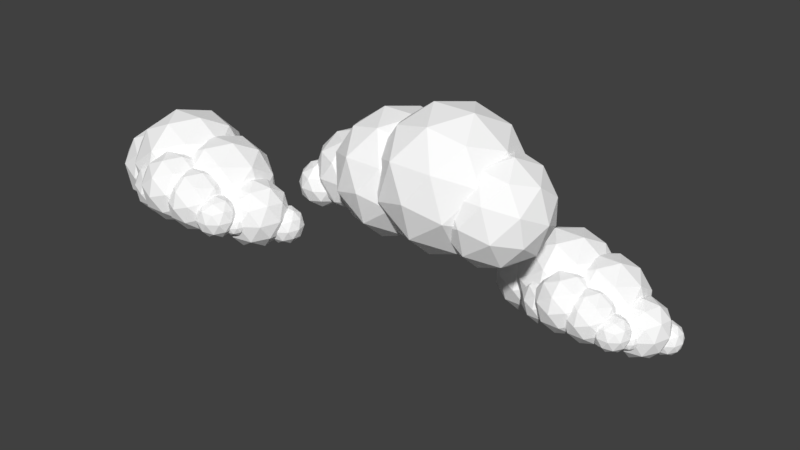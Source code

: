# Source: Cloud6.blend  (saved by Blender 2.78.0; exported with 4.5.12 LTS)
import bpy
from mathutils import Matrix  # noqa: F401  (used for matrix-valued properties, if any)

bpy.ops.wm.read_factory_settings(use_empty=True)
scene = bpy.context.scene
scene.name = 'Scene'

# ---- collections
col_collection_1 = bpy.data.collections.new('Collection 1'); scene.collection.children.link(col_collection_1)

# ---- materials (node trees are filled in below, after node groups)
mat_material = bpy.data.materials.new('Material')
mat_material.alpha_threshold = 0.0
mat_material.use_transparent_shadow = False
mat_material.diffuse_color = (1.0, 1.0, 1.0, 1.0)
mat_material.roughness = 0.5
mat_material_001 = bpy.data.materials.new('Material.001')
mat_material_001.alpha_threshold = 0.0
mat_material_001.use_transparent_shadow = False
mat_material_001.diffuse_color = (1.0, 1.0, 1.0, 1.0)
mat_material_001.roughness = 0.5

# ---- material node trees

# ---- world
world_world = bpy.data.worlds.new('World'); scene.world = world_world
world_world.color = (0.05088, 0.05088, 0.05088)
world_world.use_sun_shadow = False
world_world.sun_shadow_jitter_overblur = 0.0
world_world.cycles.sampling_method = 'MANUAL'

# ---- meshes
me_icosphere_022 = bpy.data.meshes.new('Icosphere.022')
me_icosphere_022.from_pydata([(2.628, 2.09, -1.584), (2.889, 1.816, -1.226), (3.049, 1.816, -1.721), (2.628, 1.816, -2.027), (2.207, 1.816, -1.721), (2.368, 1.816, -1.226), (3.049, 1.373, -1.447), (2.888, 1.373, -1.943), (2.368, 1.373, -1.943), (2.207, 1.373, -1.447), (2.628, 1.373, -1.141), (2.628, 1.099, -1.584), (2.876, 2.016, -1.665), (2.781, 2.016, -1.374), (3.029, 1.855, -1.454), (2.628, 1.855, -1.163), (2.475, 2.016, -1.374), (2.628, 2.016, -1.845), (2.876, 1.855, -1.925), (2.38, 2.016, -1.665), (2.38, 1.855, -1.925), (2.227, 1.855, -1.454), (2.781, 1.594, -1.113), (2.475, 1.594, -1.113), (3.123, 1.594, -1.584), (3.029, 1.594, -1.293), (2.781, 1.594, -2.055), (3.029, 1.594, -1.875), (2.227, 1.594, -1.875), (2.475, 1.594, -2.055), (2.227, 1.594, -1.293), (2.133, 1.594, -1.584), (2.876, 1.334, -1.243), (3.029, 1.334, -1.715), (2.628, 1.334, -2.006), (2.227, 1.334, -1.715), (2.38, 1.334, -1.243), (2.876, 1.173, -1.504), (2.628, 1.173, -1.324), (2.781, 1.173, -1.795), (2.475, 1.173, -1.795), (2.38, 1.173, -1.504), (1.784, 2.029, -1.612), (2.013, 1.789, -1.298), (2.154, 1.789, -1.732), (1.784, 1.789, -2.001), (1.415, 1.789, -1.732), (1.556, 1.789, -1.298), (2.154, 1.4, -1.492), (2.013, 1.4, -1.927), (1.556, 1.4, -1.927), (1.415, 1.4, -1.492), (1.784, 1.4, -1.224), (1.784, 1.16, -1.612), (2.001, 1.964, -1.683), (1.918, 1.964, -1.428), (2.136, 1.823, -1.498), (1.784, 1.823, -1.243), (1.65, 1.964, -1.428), (1.784, 1.964, -1.841), (2.001, 1.823, -1.911), (1.567, 1.964, -1.683), (1.567, 1.823, -1.911), (1.433, 1.823, -1.498), (1.918, 1.594, -1.199), (1.65, 1.594, -1.199), (2.219, 1.594, -1.612), (2.136, 1.594, -1.357), (1.918, 1.594, -2.026), (2.136, 1.594, -1.868), (1.433, 1.594, -1.868), (1.65, 1.594, -2.026), (1.433, 1.594, -1.357), (1.35, 1.594, -1.612), (2.001, 1.366, -1.313), (2.136, 1.366, -1.727), (1.784, 1.366, -1.982), (1.433, 1.366, -1.727), (1.567, 1.366, -1.313), (2.001, 1.225, -1.542), (1.784, 1.225, -1.384), (1.918, 1.225, -1.797), (1.65, 1.225, -1.797), (1.567, 1.225, -1.542), (2.163, 2.154, -1.503), (2.457, 1.845, -1.098), (2.639, 1.845, -1.658), (2.163, 1.845, -2.004), (1.686, 1.845, -1.658), (1.868, 1.845, -1.098), (2.639, 1.344, -1.348), (2.457, 1.344, -1.908), (1.868, 1.344, -1.908), (1.686, 1.344, -1.348), (2.163, 1.344, -1.002), (2.163, 1.034, -1.503), (2.443, 2.071, -1.594), (2.336, 2.071, -1.265), (2.616, 1.889, -1.356), (2.163, 1.889, -1.026), (1.99, 2.071, -1.265), (2.163, 2.071, -1.797), (2.443, 1.889, -1.888), (1.883, 2.071, -1.594), (1.883, 1.889, -1.888), (1.71, 1.889, -1.356), (2.336, 1.594, -0.9702), (1.99, 1.594, -0.9702), (2.723, 1.594, -1.503), (2.616, 1.594, -1.174), (2.336, 1.594, -2.035), (2.616, 1.594, -1.832), (1.71, 1.594, -1.832), (1.99, 1.594, -2.035), (1.71, 1.594, -1.174), (1.603, 1.594, -1.503), (2.443, 1.3, -1.117), (2.616, 1.3, -1.65), (2.163, 1.3, -1.979), (1.71, 1.3, -1.65), (1.883, 1.3, -1.117), (2.443, 1.118, -1.412), (2.163, 1.118, -1.208), (2.336, 1.118, -1.741), (1.99, 1.118, -1.741), (1.883, 1.118, -1.412), (3.09, 1.541, -2.05), (3.265, 1.782, -1.866), (3.373, 1.449, -1.866), (3.09, 1.244, -1.866), (2.808, 1.449, -1.866), (2.916, 1.782, -1.866), (3.373, 1.633, -1.569), (3.265, 1.301, -1.569), (2.916, 1.301, -1.569), (2.808, 1.633, -1.569), (3.09, 1.838, -1.569), (3.09, 1.541, -1.385), (3.256, 1.487, -2.0), (3.193, 1.683, -2.0), (3.359, 1.629, -1.892), (3.09, 1.824, -1.892), (2.988, 1.683, -2.0), (3.09, 1.367, -2.0), (3.256, 1.313, -1.892), (2.924, 1.487, -2.0), (2.924, 1.313, -1.892), (2.821, 1.629, -1.892), (3.193, 1.857, -1.717), (2.988, 1.857, -1.717), (3.422, 1.541, -1.717), (3.359, 1.736, -1.717), (3.193, 1.225, -1.717), (3.359, 1.346, -1.717), (2.821, 1.346, -1.717), (2.988, 1.225, -1.717), (2.821, 1.736, -1.717), (2.758, 1.541, -1.717), (3.256, 1.77, -1.543), (3.359, 1.454, -1.543), (3.09, 1.259, -1.543), (2.821, 1.454, -1.543), (2.924, 1.77, -1.543), (3.256, 1.595, -1.435), (3.09, 1.716, -1.435), (3.193, 1.4, -1.435), (2.988, 1.4, -1.435), (2.924, 1.595, -1.435), (3.313, 1.704, -2.023), (3.411, 1.839, -1.92), (3.472, 1.652, -1.92), (3.313, 1.536, -1.92), (3.154, 1.652, -1.92), (3.214, 1.839, -1.92), (3.472, 1.756, -1.752), (3.411, 1.568, -1.752), (3.214, 1.568, -1.752), (3.154, 1.756, -1.752), (3.313, 1.871, -1.752), (3.313, 1.704, -1.649), (3.406, 1.673, -1.995), (3.371, 1.784, -1.995), (3.464, 1.753, -1.934), (3.313, 1.863, -1.934), (3.255, 1.784, -1.995), (3.313, 1.605, -1.995), (3.406, 1.575, -1.934), (3.219, 1.673, -1.995), (3.219, 1.575, -1.934), (3.161, 1.753, -1.934), (3.371, 1.882, -1.836), (3.255, 1.882, -1.836), (3.5, 1.704, -1.836), (3.464, 1.814, -1.836), (3.371, 1.526, -1.836), (3.464, 1.594, -1.836), (3.161, 1.594, -1.836), (3.255, 1.526, -1.836), (3.161, 1.814, -1.836), (3.126, 1.704, -1.836), (3.406, 1.833, -1.737), (3.464, 1.655, -1.737), (3.313, 1.545, -1.737), (3.161, 1.655, -1.737), (3.219, 1.833, -1.737), (3.406, 1.734, -1.677), (3.313, 1.802, -1.677), (3.371, 1.624, -1.677), (3.255, 1.624, -1.677), (3.219, 1.734, -1.677), (2.516, 3.058, -1.613), (2.942, 2.61, -1.027), (3.205, 2.61, -1.837), (2.516, 2.61, -2.338), (1.826, 2.61, -1.837), (2.09, 2.61, -1.027), (3.205, 1.885, -1.389), (2.942, 1.885, -2.199), (2.09, 1.885, -2.199), (1.826, 1.885, -1.389), (2.516, 1.885, -0.8882), (2.516, 1.437, -1.613), (2.921, 2.937, -1.745), (2.766, 2.937, -1.268), (3.171, 2.673, -1.4), (2.516, 2.673, -0.9236), (2.265, 2.937, -1.268), (2.516, 2.937, -2.039), (2.921, 2.673, -2.171), (2.111, 2.937, -1.745), (2.111, 2.673, -2.171), (1.86, 2.673, -1.4), (2.766, 2.247, -0.8423), (2.265, 2.247, -0.8423), (3.326, 2.247, -1.613), (3.171, 2.247, -1.137), (2.766, 2.247, -2.384), (3.171, 2.247, -2.089), (1.86, 2.247, -2.089), (2.265, 2.247, -2.384), (1.86, 2.247, -1.137), (1.705, 2.247, -1.613), (2.921, 1.821, -1.055), (3.171, 1.821, -1.826), (2.516, 1.821, -2.302), (1.86, 1.821, -1.826), (2.111, 1.821, -1.055), (2.921, 1.558, -1.481), (2.516, 1.558, -1.187), (2.766, 1.558, -1.958), (2.265, 1.558, -1.958), (2.111, 1.558, -1.481), (1.135, 2.958, -1.659), (1.509, 2.565, -1.145), (1.74, 2.565, -1.855), (1.135, 2.565, -2.295), (0.5304, 2.565, -1.855), (0.7613, 2.565, -1.145), (1.74, 1.929, -1.462), (1.509, 1.929, -2.173), (0.7613, 1.929, -2.173), (0.5304, 1.929, -1.462), (1.135, 1.929, -1.023), (1.135, 1.537, -1.659), (1.49, 2.852, -1.774), (1.355, 2.852, -1.357), (1.71, 2.621, -1.472), (1.135, 2.621, -1.054), (0.9153, 2.852, -1.357), (1.135, 2.852, -2.032), (1.49, 2.621, -2.148), (0.7796, 2.852, -1.774), (0.7796, 2.621, -2.148), (0.56, 2.621, -1.472), (1.355, 2.247, -0.9829), (0.9153, 2.247, -0.9829), (1.846, 2.247, -1.659), (1.71, 2.247, -1.241), (1.355, 2.247, -2.335), (1.71, 2.247, -2.077), (0.5599, 2.247, -2.077), (0.9153, 2.247, -2.335), (0.5599, 2.247, -1.241), (0.4242, 2.247, -1.659), (1.49, 1.874, -1.17), (1.71, 1.874, -1.846), (1.135, 1.874, -2.263), (0.56, 1.874, -1.846), (0.7796, 1.874, -1.17), (1.49, 1.643, -1.543), (1.135, 1.643, -1.285), (1.355, 1.643, -1.961), (0.9153, 1.643, -1.961), (0.7796, 1.643, -1.543), (1.754, 3.163, -1.48), (2.236, 2.657, -0.8166), (2.533, 2.657, -1.733), (1.754, 2.657, -2.299), (0.9747, 2.657, -1.733), (1.272, 2.657, -0.8166), (2.533, 1.838, -1.226), (2.236, 1.838, -2.142), (1.272, 1.838, -2.142), (0.9747, 1.838, -1.226), (1.754, 1.838, -0.6601), (1.754, 1.331, -1.48), (2.212, 3.027, -1.628), (2.037, 3.027, -1.09), (2.495, 2.729, -1.239), (1.754, 2.729, -0.7002), (1.471, 3.027, -1.09), (1.754, 3.027, -1.961), (2.212, 2.729, -2.11), (1.296, 3.027, -1.628), (1.296, 2.729, -2.11), (1.013, 2.729, -1.239), (2.037, 2.247, -0.6082), (1.471, 2.247, -0.6082), (2.67, 2.247, -1.48), (2.495, 2.247, -0.941), (2.037, 2.247, -2.351), (2.495, 2.247, -2.018), (1.013, 2.247, -2.018), (1.471, 2.247, -2.351), (1.013, 2.247, -0.941), (0.8379, 2.247, -1.48), (2.212, 1.766, -0.849), (2.495, 1.766, -1.72), (1.754, 1.766, -2.259), (1.013, 1.766, -1.72), (1.296, 1.766, -0.849), (2.212, 1.468, -1.331), (1.754, 1.468, -0.9979), (2.037, 1.468, -1.869), (1.471, 1.468, -1.869), (1.296, 1.468, -1.331), (3.272, 2.16, -2.374), (3.558, 2.554, -2.074), (3.734, 2.01, -2.074), (3.272, 1.674, -2.074), (2.809, 2.01, -2.074), (2.986, 2.554, -2.074), (3.734, 2.311, -1.588), (3.558, 1.767, -1.588), (2.986, 1.767, -1.588), (2.809, 2.311, -1.588), (3.272, 2.647, -1.588), (3.272, 2.16, -1.287), (3.544, 2.072, -2.293), (3.44, 2.392, -2.293), (3.712, 2.303, -2.117), (3.272, 2.623, -2.117), (3.104, 2.392, -2.293), (3.272, 1.875, -2.293), (3.544, 1.786, -2.117), (3.0, 2.072, -2.293), (3.0, 1.786, -2.117), (2.832, 2.303, -2.117), (3.44, 2.677, -1.831), (3.104, 2.677, -1.831), (3.815, 2.16, -1.831), (3.712, 2.48, -1.831), (3.44, 1.643, -1.831), (3.712, 1.841, -1.831), (2.832, 1.841, -1.831), (3.104, 1.643, -1.831), (2.832, 2.48, -1.831), (2.728, 2.16, -1.831), (3.544, 2.534, -1.545), (3.712, 2.018, -1.545), (3.272, 1.698, -1.545), (2.832, 2.018, -1.545), (3.0, 2.534, -1.545), (3.544, 2.249, -1.368), (3.272, 2.446, -1.368), (3.44, 1.929, -1.368), (3.104, 1.929, -1.368), (3.0, 2.249, -1.368), (3.636, 2.427, -2.331), (3.797, 2.648, -2.161), (3.897, 2.342, -2.161), (3.636, 2.152, -2.161), (3.375, 2.342, -2.161), (3.475, 2.648, -2.161), (3.897, 2.511, -1.887), (3.797, 2.205, -1.887), (3.475, 2.205, -1.887), (3.375, 2.511, -1.887), (3.636, 2.701, -1.887), (3.636, 2.427, -1.718), (3.789, 2.377, -2.285), (3.731, 2.557, -2.285), (3.884, 2.507, -2.186), (3.636, 2.687, -2.186), (3.541, 2.557, -2.285), (3.636, 2.265, -2.285), (3.789, 2.216, -2.186), (3.483, 2.377, -2.285), (3.483, 2.216, -2.186), (3.388, 2.507, -2.186), (3.731, 2.718, -2.024), (3.541, 2.718, -2.024), (3.942, 2.427, -2.024), (3.884, 2.607, -2.024), (3.731, 2.135, -2.024), (3.884, 2.246, -2.024), (3.388, 2.246, -2.024), (3.541, 2.135, -2.024), (3.388, 2.607, -2.024), (3.33, 2.427, -2.024), (3.789, 2.637, -1.863), (3.884, 2.346, -1.863), (3.636, 2.166, -1.863), (3.388, 2.346, -1.863), (3.483, 2.637, -1.863), (3.789, 2.476, -1.764), (3.636, 2.588, -1.764), (3.731, 2.296, -1.764), (3.541, 2.296, -1.764), (3.483, 2.476, -1.764), (-1.974, -2.108, 0.6809), (-1.713, -2.382, 1.039), (-1.552, -2.382, 0.544), (-1.974, -2.382, 0.2379), (-2.395, -2.382, 0.544), (-2.234, -2.382, 1.039), (-1.552, -2.825, 0.8178), (-1.713, -2.825, 0.3225), (-2.234, -2.825, 0.3225), (-2.395, -2.825, 0.8178), (-1.974, -2.825, 1.124), (-1.974, -3.099, 0.6809), (-1.726, -2.182, 0.6004), (-1.821, -2.182, 0.8916), (-1.573, -2.343, 0.8111), (-1.974, -2.343, 1.102), (-2.127, -2.182, 0.8916), (-1.974, -2.182, 0.4205), (-1.726, -2.343, 0.34), (-2.221, -2.182, 0.6004), (-2.221, -2.343, 0.34), (-2.374, -2.343, 0.8111), (-1.821, -2.603, 1.152), (-2.127, -2.603, 1.152), (-1.478, -2.603, 0.6809), (-1.573, -2.603, 0.972), (-1.821, -2.603, 0.2098), (-1.573, -2.603, 0.3897), (-2.374, -2.603, 0.3897), (-2.127, -2.603, 0.2098), (-2.374, -2.603, 0.972), (-2.469, -2.603, 0.6809), (-1.726, -2.864, 1.022), (-1.573, -2.864, 0.5507), (-1.974, -2.864, 0.2595), (-2.374, -2.864, 0.5507), (-2.221, -2.864, 1.022), (-1.726, -3.025, 0.7613), (-1.974, -3.025, 0.9413), (-1.821, -3.025, 0.4702), (-2.127, -3.025, 0.4702), (-2.221, -3.025, 0.7613), (-2.818, -2.169, 0.6528), (-2.589, -2.409, 0.9672), (-2.448, -2.409, 0.5328), (-2.818, -2.409, 0.2643), (-3.187, -2.409, 0.5328), (-3.046, -2.409, 0.9672), (-2.448, -2.798, 0.7729), (-2.589, -2.798, 0.3385), (-3.046, -2.798, 0.3385), (-3.187, -2.798, 0.7729), (-2.818, -2.798, 1.041), (-2.818, -3.038, 0.6528), (-2.6, -2.234, 0.5823), (-2.683, -2.234, 0.8376), (-2.466, -2.375, 0.767), (-2.818, -2.375, 1.022), (-2.952, -2.234, 0.8376), (-2.818, -2.234, 0.4245), (-2.6, -2.375, 0.3539), (-3.035, -2.234, 0.5823), (-3.035, -2.375, 0.3539), (-3.169, -2.375, 0.767), (-2.683, -2.603, 1.066), (-2.952, -2.603, 1.066), (-2.383, -2.603, 0.6528), (-2.466, -2.603, 0.9082), (-2.683, -2.603, 0.2397), (-2.466, -2.603, 0.3975), (-3.169, -2.603, 0.3975), (-2.952, -2.603, 0.2397), (-3.169, -2.603, 0.9082), (-3.252, -2.603, 0.6528), (-2.6, -2.832, 0.9518), (-2.466, -2.832, 0.5386), (-2.818, -2.832, 0.2833), (-3.169, -2.832, 0.5386), (-3.035, -2.832, 0.9518), (-2.6, -2.973, 0.7234), (-2.818, -2.973, 0.8812), (-2.683, -2.973, 0.4681), (-2.952, -2.973, 0.4681), (-3.035, -2.973, 0.7234), (-2.439, -2.044, 0.7624), (-2.145, -2.353, 1.168), (-1.963, -2.353, 0.6077), (-2.439, -2.353, 0.2616), (-2.916, -2.353, 0.6077), (-2.734, -2.353, 1.168), (-1.963, -2.854, 0.9172), (-2.145, -2.854, 0.3572), (-2.734, -2.854, 0.3572), (-2.916, -2.854, 0.9172), (-2.439, -2.854, 1.263), (-2.439, -3.163, 0.7624), (-2.159, -2.127, 0.6715), (-2.266, -2.127, 1.001), (-1.986, -2.309, 0.9096), (-2.439, -2.309, 1.239), (-2.612, -2.127, 1.001), (-2.439, -2.127, 0.468), (-2.159, -2.309, 0.3771), (-2.719, -2.127, 0.6715), (-2.719, -2.309, 0.3771), (-2.892, -2.309, 0.9096), (-2.266, -2.603, 1.295), (-2.612, -2.603, 1.295), (-1.879, -2.603, 0.7624), (-1.986, -2.603, 1.092), (-2.266, -2.603, 0.2298), (-1.986, -2.603, 0.4333), (-2.892, -2.603, 0.4333), (-2.612, -2.603, 0.2298), (-2.892, -2.603, 1.092), (-2.999, -2.603, 0.7624), (-2.159, -2.898, 1.148), (-1.986, -2.898, 0.6152), (-2.439, -2.898, 0.2861), (-2.892, -2.898, 0.6152), (-2.719, -2.898, 1.148), (-2.159, -3.08, 0.8534), (-2.439, -3.08, 1.057), (-2.266, -3.08, 0.5243), (-2.612, -3.08, 0.5243), (-2.719, -3.08, 0.8534), (-1.512, -2.657, 0.2155), (-1.337, -2.416, 0.3992), (-1.229, -2.748, 0.3992), (-1.512, -2.954, 0.3992), (-1.794, -2.748, 0.3992), (-1.686, -2.416, 0.3992), (-1.229, -2.565, 0.6963), (-1.337, -2.897, 0.6963), (-1.686, -2.897, 0.6963), (-1.794, -2.565, 0.6963), (-1.512, -2.359, 0.6963), (-1.512, -2.657, 0.88), (-1.345, -2.711, 0.2651), (-1.409, -2.515, 0.2651), (-1.243, -2.569, 0.3731), (-1.512, -2.374, 0.3731), (-1.614, -2.515, 0.2651), (-1.512, -2.831, 0.2651), (-1.345, -2.885, 0.3731), (-1.678, -2.711, 0.2651), (-1.678, -2.885, 0.3731), (-1.78, -2.569, 0.3731), (-1.409, -2.341, 0.5477), (-1.614, -2.341, 0.5477), (-1.179, -2.657, 0.5477), (-1.243, -2.461, 0.5477), (-1.409, -2.973, 0.5477), (-1.243, -2.852, 0.5477), (-1.78, -2.852, 0.5477), (-1.614, -2.973, 0.5477), (-1.78, -2.461, 0.5477), (-1.844, -2.657, 0.5477), (-1.345, -2.428, 0.7224), (-1.243, -2.744, 0.7224), (-1.512, -2.939, 0.7224), (-1.78, -2.744, 0.7224), (-1.678, -2.428, 0.7224), (-1.345, -2.603, 0.8304), (-1.512, -2.482, 0.8304), (-1.409, -2.798, 0.8304), (-1.614, -2.798, 0.8304), (-1.678, -2.603, 0.8304), (-1.289, -2.494, 0.2421), (-1.191, -2.358, 0.3456), (-1.13, -2.546, 0.3456), (-1.289, -2.661, 0.3456), (-1.448, -2.546, 0.3456), (-1.387, -2.358, 0.3456), (-1.13, -2.442, 0.5131), (-1.191, -2.629, 0.5131), (-1.387, -2.629, 0.5131), (-1.448, -2.442, 0.5131), (-1.289, -2.326, 0.5131), (-1.289, -2.494, 0.6166), (-1.195, -2.524, 0.2701), (-1.231, -2.414, 0.2701), (-1.137, -2.445, 0.3309), (-1.289, -2.335, 0.3309), (-1.347, -2.414, 0.2701), (-1.289, -2.592, 0.2701), (-1.195, -2.623, 0.3309), (-1.383, -2.524, 0.2701), (-1.383, -2.623, 0.3309), (-1.441, -2.445, 0.3309), (-1.231, -2.316, 0.4294), (-1.347, -2.316, 0.4294), (-1.102, -2.494, 0.4294), (-1.137, -2.384, 0.4294), (-1.231, -2.672, 0.4294), (-1.137, -2.604, 0.4294), (-1.441, -2.604, 0.4294), (-1.347, -2.672, 0.4294), (-1.441, -2.384, 0.4294), (-1.476, -2.494, 0.4294), (-1.195, -2.365, 0.5278), (-1.137, -2.543, 0.5278), (-1.289, -2.653, 0.5278), (-1.441, -2.543, 0.5278), (-1.383, -2.365, 0.5278), (-1.195, -2.464, 0.5887), (-1.289, -2.395, 0.5887), (-1.231, -2.574, 0.5887), (-1.347, -2.574, 0.5887), (-1.383, -2.464, 0.5887), (-2.086, -1.14, 0.6522), (-1.66, -1.588, 1.239), (-1.397, -1.588, 0.4282), (-2.086, -1.588, -0.0726), (-2.775, -1.588, 0.4282), (-2.512, -1.588, 1.239), (-1.397, -2.313, 0.8762), (-1.66, -2.313, 0.06583), (-2.512, -2.313, 0.06583), (-2.775, -2.313, 0.8762), (-2.086, -2.313, 1.377), (-2.086, -2.761, 0.6522), (-1.681, -1.261, 0.5206), (-1.836, -1.261, 0.9969), (-1.431, -1.524, 0.8652), (-2.086, -1.524, 1.342), (-2.337, -1.261, 0.9969), (-2.086, -1.261, 0.2262), (-1.681, -1.524, 0.09453), (-2.491, -1.261, 0.5206), (-2.491, -1.524, 0.09453), (-2.742, -1.524, 0.8652), (-1.836, -1.951, 1.423), (-2.337, -1.951, 1.423), (-1.276, -1.951, 0.6522), (-1.431, -1.951, 1.129), (-1.836, -1.951, -0.1185), (-1.431, -1.951, 0.1759), (-2.742, -1.951, 0.1759), (-2.337, -1.951, -0.1185), (-2.742, -1.951, 1.129), (-2.896, -1.951, 0.6522), (-1.681, -2.377, 1.21), (-1.431, -2.377, 0.4392), (-2.086, -2.377, -0.03712), (-2.742, -2.377, 0.4392), (-2.491, -2.377, 1.21), (-1.681, -2.64, 0.7839), (-2.086, -2.64, 1.078), (-1.836, -2.64, 0.3075), (-2.337, -2.64, 0.3075), (-2.491, -2.64, 0.7839), (-3.467, -1.24, 0.6064), (-3.093, -1.633, 1.121), (-2.862, -1.633, 0.4099), (-3.467, -1.633, -0.02935), (-4.071, -1.633, 0.4099), (-3.841, -1.633, 1.121), (-2.862, -2.268, 0.8028), (-3.093, -2.268, 0.09205), (-3.841, -2.268, 0.09205), (-4.071, -2.268, 0.8028), (-3.467, -2.268, 1.242), (-3.467, -2.661, 0.6064), (-3.112, -1.346, 0.4909), (-3.247, -1.346, 0.9086), (-2.892, -1.577, 0.7932), (-3.467, -1.577, 1.211), (-3.687, -1.346, 0.9086), (-3.467, -1.346, 0.2327), (-3.112, -1.577, 0.1172), (-3.822, -1.346, 0.4909), (-3.822, -1.577, 0.1172), (-4.042, -1.577, 0.7932), (-3.247, -1.951, 1.282), (-3.687, -1.951, 1.282), (-2.756, -1.951, 0.6064), (-2.892, -1.951, 1.024), (-3.247, -1.951, -0.0696), (-2.892, -1.951, 0.1886), (-4.042, -1.951, 0.1886), (-3.687, -1.951, -0.0696), (-4.042, -1.951, 1.024), (-4.178, -1.951, 0.6064), (-3.112, -2.324, 1.095), (-2.892, -2.324, 0.4195), (-3.467, -2.324, 0.001761), (-4.042, -2.324, 0.4195), (-3.822, -2.324, 1.095), (-3.112, -2.555, 0.7218), (-3.467, -2.555, 0.98), (-3.247, -2.555, 0.3041), (-3.687, -2.555, 0.3041), (-3.822, -2.555, 0.7218), (-2.848, -1.034, 0.7857), (-2.366, -1.541, 1.449), (-2.068, -1.541, 0.5324), (-2.848, -1.541, -0.03381), (-3.627, -1.541, 0.5324), (-3.329, -1.541, 1.449), (-2.068, -2.36, 1.039), (-2.366, -2.36, 0.1227), (-3.329, -2.36, 0.1227), (-3.627, -2.36, 1.039), (-2.848, -2.36, 1.605), (-2.848, -2.867, 0.7857), (-2.39, -1.171, 0.6368), (-2.565, -1.171, 1.175), (-2.107, -1.469, 1.026), (-2.848, -1.469, 1.565), (-3.131, -1.171, 1.175), (-2.848, -1.171, 0.304), (-2.39, -1.469, 0.1551), (-3.306, -1.171, 0.6368), (-3.306, -1.469, 0.1551), (-3.589, -1.469, 1.026), (-2.565, -1.951, 1.657), (-3.131, -1.951, 1.657), (-1.932, -1.951, 0.7857), (-2.107, -1.951, 1.324), (-2.565, -1.951, -0.08569), (-2.107, -1.951, 0.2471), (-3.589, -1.951, 0.2471), (-3.131, -1.951, -0.08569), (-3.589, -1.951, 1.324), (-3.764, -1.951, 0.7857), (-2.39, -2.432, 1.416), (-2.107, -2.432, 0.5448), (-2.848, -2.432, 0.006301), (-3.589, -2.432, 0.5448), (-3.306, -2.432, 1.416), (-2.39, -2.73, 0.9345), (-2.848, -2.73, 1.267), (-2.565, -2.73, 0.396), (-3.131, -2.73, 0.396), (-3.306, -2.73, 0.9345), (-1.33, -2.037, -0.1092), (-1.044, -1.644, 0.1913), (-0.8676, -2.188, 0.1913), (-1.33, -2.524, 0.1913), (-1.792, -2.188, 0.1913), (-1.616, -1.644, 0.1913), (-0.8676, -1.887, 0.6775), (-1.044, -2.431, 0.6775), (-1.616, -2.431, 0.6775), (-1.792, -1.887, 0.6775), (-1.33, -1.551, 0.6775), (-1.33, -2.037, 0.9779), (-1.058, -2.126, -0.02799), (-1.162, -1.806, -0.02799), (-0.8903, -1.895, 0.1486), (-1.33, -1.575, 0.1486), (-1.498, -1.806, -0.02799), (-1.33, -2.323, -0.02799), (-1.058, -2.411, 0.1486), (-1.602, -2.126, -0.02799), (-1.602, -2.411, 0.1486), (-1.77, -1.895, 0.1486), (-1.162, -1.52, 0.4344), (-1.498, -1.52, 0.4344), (-0.7865, -2.037, 0.4344), (-0.8903, -1.718, 0.4344), (-1.162, -2.554, 0.4344), (-0.8903, -2.357, 0.4344), (-1.77, -2.357, 0.4344), (-1.498, -2.554, 0.4344), (-1.77, -1.718, 0.4344), (-1.874, -2.037, 0.4344), (-1.058, -1.663, 0.7202), (-0.8903, -2.18, 0.7202), (-1.33, -2.5, 0.7202), (-1.77, -2.18, 0.7202), (-1.602, -1.663, 0.7202), (-1.058, -1.949, 0.8968), (-1.33, -1.752, 0.8968), (-1.162, -2.269, 0.8968), (-1.498, -2.269, 0.8968), (-1.602, -1.949, 0.8968), (-0.9659, -1.771, -0.06566), (-0.8048, -1.55, 0.1037), (-0.7052, -1.856, 0.1037), (-0.9659, -2.045, 0.1037), (-1.226, -1.856, 0.1037), (-1.127, -1.55, 0.1037), (-0.7052, -1.687, 0.3778), (-0.8048, -1.993, 0.3778), (-1.127, -1.993, 0.3778), (-1.226, -1.687, 0.3778), (-0.9659, -1.497, 0.3778), (-0.9659, -1.771, 0.5471), (-0.8127, -1.821, -0.01991), (-0.8712, -1.641, -0.01991), (-0.718, -1.691, 0.07965), (-0.9659, -1.511, 0.07965), (-1.061, -1.641, -0.01991), (-0.9659, -1.932, -0.01991), (-0.8127, -1.982, 0.07965), (-1.119, -1.821, -0.01991), (-1.119, -1.982, 0.07965), (-1.214, -1.691, 0.07965), (-0.8712, -1.48, 0.2407), (-1.061, -1.48, 0.2407), (-0.6595, -1.771, 0.2407), (-0.718, -1.591, 0.2407), (-0.8712, -2.063, 0.2407), (-0.718, -1.951, 0.2407), (-1.214, -1.951, 0.2407), (-1.061, -2.063, 0.2407), (-1.214, -1.591, 0.2407), (-1.272, -1.771, 0.2407), (-0.8127, -1.56, 0.4018), (-0.718, -1.852, 0.4018), (-0.9659, -2.032, 0.4018), (-1.214, -1.852, 0.4018), (-1.119, -1.56, 0.4018), (-0.8127, -1.722, 0.5014), (-0.9659, -1.61, 0.5014), (-0.8712, -1.902, 0.5014), (-1.061, -1.902, 0.5014), (-1.119, -1.722, 0.5014), (-0.4576, 0.4705, 0.6644), (-0.813, 0.8443, 1.154), (-1.033, 0.8443, 0.4776), (-0.4576, 0.8443, 0.0597), (0.1175, 0.8443, 0.4776), (-0.1021, 0.8443, 1.154), (-1.033, 1.449, 0.8513), (-0.813, 1.449, 0.1752), (-0.1021, 1.449, 0.1752), (0.1175, 1.449, 0.8513), (-0.4576, 1.449, 1.269), (-0.4576, 1.823, 0.6644), (-0.7957, 0.5715, 0.5546), (-0.6665, 0.5715, 0.952), (-1.005, 0.7912, 0.8422), (-0.4576, 0.7912, 1.24), (-0.2487, 0.5715, 0.952), (-0.4576, 0.5715, 0.309), (-0.7957, 0.7912, 0.1991), (-0.1195, 0.5715, 0.5546), (-0.1195, 0.7912, 0.1991), (0.08939, 0.7912, 0.8422), (-0.6665, 1.147, 1.307), (-0.2487, 1.147, 1.307), (-1.134, 1.147, 0.6644), (-1.005, 1.147, 1.062), (-0.6665, 1.147, 0.02141), (-1.005, 1.147, 0.267), (0.08939, 1.147, 0.267), (-0.2487, 1.147, 0.02141), (0.08939, 1.147, 1.062), (0.2185, 1.147, 0.6644), (-0.7957, 1.502, 1.13), (-1.005, 1.502, 0.4867), (-0.4576, 1.502, 0.0893), (0.08939, 1.502, 0.4867), (-0.1195, 1.502, 1.13), (-0.7957, 1.722, 0.7743), (-0.4576, 1.722, 1.02), (-0.6665, 1.722, 0.3769), (-0.2487, 1.722, 0.3769), (-0.1195, 1.722, 0.7743), (0.6944, 0.5536, 0.6262), (0.3827, 0.8814, 1.055), (0.19, 0.8814, 0.4623), (0.6944, 0.8814, 0.09578), (1.199, 0.8814, 0.4623), (1.006, 0.8814, 1.055), (0.19, 1.412, 0.7901), (0.3827, 1.412, 0.1971), (1.006, 1.412, 0.1971), (1.199, 1.412, 0.7901), (0.6944, 1.412, 1.157), (0.6944, 1.74, 0.6262), (0.3979, 0.6422, 0.5298), (0.5112, 0.6422, 0.8784), (0.2147, 0.8349, 0.782), (0.6944, 0.8349, 1.131), (0.8776, 0.6422, 0.8784), (0.6944, 0.6422, 0.3144), (0.3979, 0.8349, 0.2181), (0.9909, 0.6422, 0.5298), (0.9909, 0.8349, 0.2181), (1.174, 0.8349, 0.782), (0.5112, 1.147, 1.19), (0.8776, 1.147, 1.19), (0.1014, 1.147, 0.6262), (0.2147, 1.147, 0.9747), (0.5112, 1.147, 0.0622), (0.2147, 1.147, 0.2776), (1.174, 1.147, 0.2776), (0.8776, 1.147, 0.0622), (1.174, 1.147, 0.9747), (1.287, 1.147, 0.6262), (0.3979, 1.458, 1.034), (0.2147, 1.458, 0.4703), (0.6944, 1.458, 0.1217), (1.174, 1.458, 0.4703), (0.9909, 1.458, 1.034), (0.3979, 1.651, 0.7225), (0.6944, 1.651, 0.9379), (0.5112, 1.651, 0.374), (0.8776, 1.651, 0.374), (0.9909, 1.651, 0.7225), (0.1779, 0.3822, 0.7758), (-0.224, 0.8048, 1.329), (-0.4724, 0.8048, 0.5645), (0.1779, 0.8048, 0.09207), (0.8281, 0.8048, 0.5645), (0.5797, 0.8048, 1.329), (-0.4724, 1.488, 0.987), (-0.224, 1.488, 0.2226), (0.5797, 1.488, 0.2226), (0.8281, 1.488, 0.987), (0.1779, 1.488, 1.459), (0.1779, 1.911, 0.7758), (-0.2043, 0.4964, 0.6516), (-0.05835, 0.4964, 1.101), (-0.4405, 0.7448, 0.9767), (0.1779, 0.7448, 1.426), (0.4141, 0.4964, 1.101), (0.1779, 0.4964, 0.3739), (-0.2043, 0.7448, 0.2497), (0.5601, 0.4964, 0.6516), (0.5601, 0.7448, 0.2497), (0.7963, 0.7448, 0.9767), (-0.05835, 1.147, 1.503), (0.4141, 1.147, 1.503), (-0.5865, 1.147, 0.7758), (-0.4405, 1.147, 1.225), (-0.05835, 1.147, 0.04878), (-0.4405, 1.147, 0.3265), (0.7963, 1.147, 0.3265), (0.4141, 1.147, 0.04878), (0.7963, 1.147, 1.225), (0.9423, 1.147, 0.7758), (-0.2043, 1.548, 1.302), (-0.4405, 1.548, 0.5748), (0.1779, 1.548, 0.1255), (0.7963, 1.548, 0.5748), (0.5601, 1.548, 1.302), (-0.2043, 1.797, 0.8999), (0.1779, 1.797, 1.178), (-0.05835, 1.797, 0.4506), (0.4141, 1.797, 0.4506), (0.5601, 1.797, 0.8999), (-1.088, 1.219, 0.02919), (-1.327, 0.891, 0.2799), (-1.474, 1.344, 0.2799), (-1.088, 1.625, 0.2799), (-0.7027, 1.344, 0.2799), (-0.85, 0.891, 0.2799), (-1.474, 1.094, 0.6855), (-1.327, 1.547, 0.6855), (-0.85, 1.547, 0.6855), (-0.7027, 1.094, 0.6855), (-1.088, 0.8135, 0.6855), (-1.088, 1.219, 0.9362), (-1.315, 1.293, 0.09692), (-1.229, 1.026, 0.09692), (-1.455, 1.1, 0.2443), (-1.088, 0.8334, 0.2443), (-0.9483, 1.026, 0.09692), (-1.088, 1.458, 0.09692), (-1.315, 1.531, 0.2443), (-0.8617, 1.293, 0.09692), (-0.8617, 1.531, 0.2443), (-0.7215, 1.1, 0.2443), (-1.229, 0.7878, 0.4827), (-0.9483, 0.7878, 0.4827), (-1.542, 1.219, 0.4827), (-1.455, 0.9526, 0.4827), (-1.229, 1.65, 0.4827), (-1.455, 1.486, 0.4827), (-0.7215, 1.486, 0.4827), (-0.9483, 1.65, 0.4827), (-0.7215, 0.9526, 0.4827), (-0.6349, 1.219, 0.4827), (-1.315, 0.907, 0.7211), (-1.455, 1.338, 0.7211), (-1.088, 1.605, 0.7211), (-0.7215, 1.338, 0.7211), (-0.8617, 0.907, 0.7211), (-1.315, 1.145, 0.8685), (-1.088, 0.9807, 0.8685), (-1.229, 1.412, 0.8685), (-0.9483, 1.412, 0.8685), (-0.8617, 1.145, 0.8685), (-1.392, 0.9971, 0.06549), (-1.527, 0.8121, 0.2068), (-1.61, 1.068, 0.2068), (-1.392, 1.226, 0.2068), (-1.175, 1.068, 0.2068), (-1.258, 0.8121, 0.2068), (-1.61, 0.9264, 0.4354), (-1.527, 1.182, 0.4354), (-1.258, 1.182, 0.4354), (-1.175, 0.9264, 0.4354), (-1.392, 0.7684, 0.4354), (-1.392, 0.9971, 0.5767), (-1.52, 1.039, 0.1037), (-1.471, 0.8884, 0.1037), (-1.599, 0.9299, 0.1867), (-1.392, 0.7796, 0.1867), (-1.313, 0.8884, 0.1037), (-1.392, 1.131, 0.1037), (-1.52, 1.173, 0.1867), (-1.264, 1.039, 0.1037), (-1.264, 1.173, 0.1867), (-1.185, 0.9299, 0.1867), (-1.471, 0.754, 0.3211), (-1.313, 0.754, 0.3211), (-1.648, 0.9971, 0.3211), (-1.599, 0.8468, 0.3211), (-1.471, 1.24, 0.3211), (-1.599, 1.147, 0.3211), (-1.185, 1.147, 0.3211), (-1.313, 1.24, 0.3211), (-1.185, 0.8468, 0.3211), (-1.137, 0.9971, 0.3211), (-1.52, 0.8212, 0.4555), (-1.599, 1.064, 0.4555), (-1.392, 1.215, 0.4555), (-1.185, 1.064, 0.4555), (-1.264, 0.8212, 0.4555), (-1.52, 0.9556, 0.5386), (-1.392, 0.8627, 0.5386), (-1.471, 1.106, 0.5386), (-1.313, 1.106, 0.5386), (-1.264, 0.9556, 0.5386), (-0.3042, -0.8509, 0.6253), (-0.8857, -0.2394, 1.426), (-1.245, -0.2394, 0.3196), (-0.3042, -0.2394, -0.3641), (0.6368, -0.2394, 0.3196), (0.2774, -0.2394, 1.426), (-1.245, 0.75, 0.931), (-0.8857, 0.75, -0.1751), (0.2773, 0.75, -0.1751), (0.6368, 0.75, 0.931), (-0.3042, 0.75, 1.615), (-0.3042, 1.361, 0.6253), (-0.8573, -0.6857, 0.4456), (-0.646, -0.6857, 1.096), (-1.199, -0.3262, 0.9161), (-0.3042, -0.3262, 1.566), (0.03763, -0.6857, 1.096), (-0.3042, -0.6857, 0.04377), (-0.8573, -0.3262, -0.1359), (0.2489, -0.6857, 0.4456), (0.2489, -0.3262, -0.1359), (0.5907, -0.3262, 0.9161), (-0.646, 0.2553, 1.677), (0.03763, 0.2553, 1.677), (-1.41, 0.2553, 0.6253), (-1.199, 0.2553, 1.276), (-0.646, 0.2553, -0.4267), (-1.199, 0.2553, -0.02487), (0.5907, 0.2553, -0.02487), (0.03763, 0.2553, -0.4267), (0.5907, 0.2553, 1.276), (0.802, 0.2553, 0.6253), (-0.8573, 0.8369, 1.387), (-1.199, 0.8369, 0.3345), (-0.3042, 0.8369, -0.3156), (0.5907, 0.8369, 0.3345), (0.2489, 0.8369, 1.387), (-0.8573, 1.196, 0.805), (-0.3042, 1.196, 1.207), (-0.646, 1.196, 0.1548), (0.03763, 1.196, 0.1548), (0.2489, 1.196, 0.805), (1.581, -0.7149, 0.5627), (1.071, -0.1786, 1.265), (0.7553, -0.1786, 0.2946), (1.581, -0.1786, -0.305), (2.406, -0.1786, 0.2946), (2.091, -0.1786, 1.265), (0.7553, 0.6892, 0.8308), (1.071, 0.6892, -0.1393), (2.091, 0.6892, -0.1393), (2.406, 0.6892, 0.8308), (1.581, 0.6892, 1.43), (1.581, 1.225, 0.5627), (1.095, -0.57, 0.4051), (1.281, -0.57, 0.9753), (0.7957, -0.2547, 0.8177), (1.581, -0.2547, 1.388), (1.88, -0.57, 0.9753), (1.581, -0.57, 0.05266), (1.095, -0.2547, -0.105), (2.066, -0.57, 0.4051), (2.066, -0.2547, -0.105), (2.365, -0.2547, 0.8177), (1.281, 0.2553, 1.485), (1.88, 0.2553, 1.485), (0.6104, 0.2553, 0.5627), (0.7957, 0.2553, 1.133), (1.281, 0.2553, -0.36), (0.7957, 0.2553, -0.007546), (2.365, 0.2553, -0.007545), (1.88, 0.2553, -0.36), (2.365, 0.2553, 1.133), (2.551, 0.2553, 0.5627), (1.095, 0.7654, 1.23), (0.7957, 0.7654, 0.3077), (1.581, 0.7654, -0.2626), (2.365, 0.7654, 0.3077), (2.066, 0.7654, 1.23), (1.095, 1.081, 0.7203), (1.581, 1.081, 1.073), (1.281, 1.081, 0.1501), (1.88, 1.081, 0.1501), (2.066, 1.081, 0.7203), (0.7355, -0.9953, 0.8074), (0.07799, -0.304, 1.712), (-0.3284, -0.304, 0.4618), (0.7355, -0.304, -0.3111), (1.799, -0.304, 0.4618), (1.393, -0.304, 1.712), (-0.3284, 0.8146, 1.153), (0.07799, 0.8146, -0.09749), (1.393, 0.8146, -0.09749), (1.799, 0.8146, 1.153), (0.7355, 0.8146, 1.926), (0.7355, 1.506, 0.8074), (0.1102, -0.8085, 0.6043), (0.349, -0.8085, 1.339), (-0.2763, -0.4022, 1.136), (0.7355, -0.4022, 1.871), (1.122, -0.8085, 1.339), (0.7355, -0.8085, 0.15), (0.1102, -0.4022, -0.0532), (1.361, -0.8085, 0.6043), (1.361, -0.4022, -0.0532), (1.747, -0.4022, 1.136), (0.349, 0.2553, 1.997), (1.122, 0.2553, 1.997), (-0.5151, 0.2553, 0.8074), (-0.2763, 0.2553, 1.543), (0.349, 0.2553, -0.3819), (-0.2763, 0.2553, 0.07237), (1.747, 0.2553, 0.07237), (1.122, 0.2553, -0.3819), (1.747, 0.2553, 1.543), (1.986, 0.2553, 0.8074), (0.1102, 0.9128, 1.668), (-0.2763, 0.9128, 0.4787), (0.7355, 0.9128, -0.2564), (1.747, 0.9128, 0.4787), (1.361, 0.9128, 1.668), (0.1102, 1.319, 1.011), (0.7355, 1.319, 1.465), (0.349, 1.319, 0.2755), (1.122, 1.319, 0.2755), (1.361, 1.319, 1.011), (-1.336, 0.3739, -0.414), (-1.726, -0.163, -0.003842), (-1.967, 0.579, -0.003842), (-1.336, 1.038, -0.003839), (-0.7051, 0.579, -0.003842), (-0.9462, -0.163, -0.003842), (-1.967, 0.1689, 0.6598), (-1.726, 0.9108, 0.6598), (-0.9462, 0.9108, 0.6598), (-0.7051, 0.1689, 0.6598), (-1.336, -0.2897, 0.6598), (-1.336, 0.3739, 1.07), (-1.707, 0.4945, -0.3032), (-1.566, 0.05836, -0.3032), (-1.937, 0.1789, -0.0621), (-1.336, -0.2572, -0.0621), (-1.107, 0.05836, -0.3032), (-1.336, 0.764, -0.3032), (-1.707, 0.8845, -0.0621), (-0.9653, 0.4945, -0.3032), (-0.9653, 0.8845, -0.0621), (-0.736, 0.1789, -0.0621), (-1.566, -0.3317, 0.328), (-1.107, -0.3317, 0.328), (-2.078, 0.3739, 0.328), (-1.937, -0.06219, 0.328), (-1.566, 1.08, 0.328), (-1.937, 0.81, 0.328), (-0.736, 0.81, 0.328), (-1.107, 1.08, 0.328), (-0.736, -0.06219, 0.328), (-0.5943, 0.3739, 0.328), (-1.707, -0.1367, 0.7181), (-1.937, 0.569, 0.7181), (-1.336, 1.005, 0.718), (-0.736, 0.569, 0.7181), (-0.9653, -0.1367, 0.7181), (-1.707, 0.2534, 0.9591), (-1.336, -0.01614, 0.9591), (-1.566, 0.6895, 0.9591), (-1.107, 0.6895, 0.9591), (-0.9653, 0.2534, 0.9591), (-1.833, 0.01066, -0.3546), (-2.053, -0.292, -0.1234), (-2.189, 0.1263, -0.1234), (-1.833, 0.3847, -0.1234), (-1.478, 0.1263, -0.1234), (-1.613, -0.292, -0.1234), (-2.189, -0.1049, 0.2507), (-2.053, 0.3133, 0.2507), (-1.613, 0.3133, 0.2507), (-1.478, -0.1049, 0.2507), (-1.833, -0.3634, 0.2507), (-1.833, 0.01066, 0.4819), (-2.042, 0.07861, -0.2921), (-1.963, -0.1672, -0.2921), (-2.172, -0.09928, -0.1563), (-1.833, -0.3451, -0.1563), (-1.704, -0.1672, -0.2921), (-1.833, 0.2305, -0.2921), (-2.042, 0.2985, -0.1563), (-1.624, 0.07861, -0.2921), (-1.624, 0.2985, -0.1563), (-1.495, -0.09928, -0.1563), (-1.963, -0.3871, 0.06363), (-1.704, -0.3871, 0.06363), (-2.252, 0.01066, 0.06363), (-2.172, -0.2352, 0.06363), (-1.963, 0.4084, 0.06363), (-2.172, 0.2565, 0.06363), (-1.495, 0.2565, 0.06363), (-1.704, 0.4084, 0.06363), (-1.495, -0.2352, 0.06363), (-1.415, 0.01066, 0.06363), (-2.042, -0.2772, 0.2835), (-2.172, 0.1206, 0.2835), (-1.833, 0.3664, 0.2835), (-1.495, 0.1206, 0.2835), (-1.624, -0.2772, 0.2835), (-2.042, -0.05728, 0.4194), (-1.833, -0.2092, 0.4194), (-1.963, 0.1885, 0.4194), (-1.704, 0.1885, 0.4194), (-1.624, -0.05728, 0.4194)], [], [(0, 13, 12), (1, 13, 15), (0, 12, 17), (0, 17, 19), (0, 19, 16), (1, 15, 22), (2, 14, 24), (3, 18, 26), (4, 20, 28), (5, 21, 30), (1, 22, 25), (2, 24, 27), (3, 26, 29), (4, 28, 31), (5, 30, 23), (6, 32, 37), (7, 33, 39), (8, 34, 40), (9, 35, 41), (10, 36, 38), (38, 41, 11), (38, 36, 41), (36, 9, 41), (41, 40, 11), (41, 35, 40), (35, 8, 40), (40, 39, 11), (40, 34, 39), (34, 7, 39), (39, 37, 11), (39, 33, 37), (33, 6, 37), (37, 38, 11), (37, 32, 38), (32, 10, 38), (23, 36, 10), (23, 30, 36), (30, 9, 36), (31, 35, 9), (31, 28, 35), (28, 8, 35), (29, 34, 8), (29, 26, 34), (26, 7, 34), (27, 33, 7), (27, 24, 33), (24, 6, 33), (25, 32, 6), (25, 22, 32), (22, 10, 32), (30, 31, 9), (30, 21, 31), (21, 4, 31), (28, 29, 8), (28, 20, 29), (20, 3, 29), (26, 27, 7), (26, 18, 27), (18, 2, 27), (24, 25, 6), (24, 14, 25), (14, 1, 25), (22, 23, 10), (22, 15, 23), (15, 5, 23), (16, 21, 5), (16, 19, 21), (19, 4, 21), (19, 20, 4), (19, 17, 20), (17, 3, 20), (17, 18, 3), (17, 12, 18), (12, 2, 18), (15, 16, 5), (15, 13, 16), (13, 0, 16), (12, 14, 2), (12, 13, 14), (13, 1, 14), (42, 55, 54), (43, 55, 57), (42, 54, 59), (42, 59, 61), (42, 61, 58), (43, 57, 64), (44, 56, 66), (45, 60, 68), (46, 62, 70), (47, 63, 72), (43, 64, 67), (44, 66, 69), (45, 68, 71), (46, 70, 73), (47, 72, 65), (48, 74, 79), (49, 75, 81), (50, 76, 82), (51, 77, 83), (52, 78, 80), (80, 83, 53), (80, 78, 83), (78, 51, 83), (83, 82, 53), (83, 77, 82), (77, 50, 82), (82, 81, 53), (82, 76, 81), (76, 49, 81), (81, 79, 53), (81, 75, 79), (75, 48, 79), (79, 80, 53), (79, 74, 80), (74, 52, 80), (65, 78, 52), (65, 72, 78), (72, 51, 78), (73, 77, 51), (73, 70, 77), (70, 50, 77), (71, 76, 50), (71, 68, 76), (68, 49, 76), (69, 75, 49), (69, 66, 75), (66, 48, 75), (67, 74, 48), (67, 64, 74), (64, 52, 74), (72, 73, 51), (72, 63, 73), (63, 46, 73), (70, 71, 50), (70, 62, 71), (62, 45, 71), (68, 69, 49), (68, 60, 69), (60, 44, 69), (66, 67, 48), (66, 56, 67), (56, 43, 67), (64, 65, 52), (64, 57, 65), (57, 47, 65), (58, 63, 47), (58, 61, 63), (61, 46, 63), (61, 62, 46), (61, 59, 62), (59, 45, 62), (59, 60, 45), (59, 54, 60), (54, 44, 60), (57, 58, 47), (57, 55, 58), (55, 42, 58), (54, 56, 44), (54, 55, 56), (55, 43, 56), (84, 97, 96), (85, 97, 99), (84, 96, 101), (84, 101, 103), (84, 103, 100), (85, 99, 106), (86, 98, 108), (87, 102, 110), (88, 104, 112), (89, 105, 114), (85, 106, 109), (86, 108, 111), (87, 110, 113), (88, 112, 115), (89, 114, 107), (90, 116, 121), (91, 117, 123), (92, 118, 124), (93, 119, 125), (94, 120, 122), (122, 125, 95), (122, 120, 125), (120, 93, 125), (125, 124, 95), (125, 119, 124), (119, 92, 124), (124, 123, 95), (124, 118, 123), (118, 91, 123), (123, 121, 95), (123, 117, 121), (117, 90, 121), (121, 122, 95), (121, 116, 122), (116, 94, 122), (107, 120, 94), (107, 114, 120), (114, 93, 120), (115, 119, 93), (115, 112, 119), (112, 92, 119), (113, 118, 92), (113, 110, 118), (110, 91, 118), (111, 117, 91), (111, 108, 117), (108, 90, 117), (109, 116, 90), (109, 106, 116), (106, 94, 116), (114, 115, 93), (114, 105, 115), (105, 88, 115), (112, 113, 92), (112, 104, 113), (104, 87, 113), (110, 111, 91), (110, 102, 111), (102, 86, 111), (108, 109, 90), (108, 98, 109), (98, 85, 109), (106, 107, 94), (106, 99, 107), (99, 89, 107), (100, 105, 89), (100, 103, 105), (103, 88, 105), (103, 104, 88), (103, 101, 104), (101, 87, 104), (101, 102, 87), (101, 96, 102), (96, 86, 102), (99, 100, 89), (99, 97, 100), (97, 84, 100), (96, 98, 86), (96, 97, 98), (97, 85, 98), (126, 139, 138), (127, 139, 141), (126, 138, 143), (126, 143, 145), (126, 145, 142), (127, 141, 148), (128, 140, 150), (129, 144, 152), (130, 146, 154), (131, 147, 156), (127, 148, 151), (128, 150, 153), (129, 152, 155), (130, 154, 157), (131, 156, 149), (132, 158, 163), (133, 159, 165), (134, 160, 166), (135, 161, 167), (136, 162, 164), (164, 167, 137), (164, 162, 167), (162, 135, 167), (167, 166, 137), (167, 161, 166), (161, 134, 166), (166, 165, 137), (166, 160, 165), (160, 133, 165), (165, 163, 137), (165, 159, 163), (159, 132, 163), (163, 164, 137), (163, 158, 164), (158, 136, 164), (149, 162, 136), (149, 156, 162), (156, 135, 162), (157, 161, 135), (157, 154, 161), (154, 134, 161), (155, 160, 134), (155, 152, 160), (152, 133, 160), (153, 159, 133), (153, 150, 159), (150, 132, 159), (151, 158, 132), (151, 148, 158), (148, 136, 158), (156, 157, 135), (156, 147, 157), (147, 130, 157), (154, 155, 134), (154, 146, 155), (146, 129, 155), (152, 153, 133), (152, 144, 153), (144, 128, 153), (150, 151, 132), (150, 140, 151), (140, 127, 151), (148, 149, 136), (148, 141, 149), (141, 131, 149), (142, 147, 131), (142, 145, 147), (145, 130, 147), (145, 146, 130), (145, 143, 146), (143, 129, 146), (143, 144, 129), (143, 138, 144), (138, 128, 144), (141, 142, 131), (141, 139, 142), (139, 126, 142), (138, 140, 128), (138, 139, 140), (139, 127, 140), (168, 181, 180), (169, 181, 183), (168, 180, 185), (168, 185, 187), (168, 187, 184), (169, 183, 190), (170, 182, 192), (171, 186, 194), (172, 188, 196), (173, 189, 198), (169, 190, 193), (170, 192, 195), (171, 194, 197), (172, 196, 199), (173, 198, 191), (174, 200, 205), (175, 201, 207), (176, 202, 208), (177, 203, 209), (178, 204, 206), (206, 209, 179), (206, 204, 209), (204, 177, 209), (209, 208, 179), (209, 203, 208), (203, 176, 208), (208, 207, 179), (208, 202, 207), (202, 175, 207), (207, 205, 179), (207, 201, 205), (201, 174, 205), (205, 206, 179), (205, 200, 206), (200, 178, 206), (191, 204, 178), (191, 198, 204), (198, 177, 204), (199, 203, 177), (199, 196, 203), (196, 176, 203), (197, 202, 176), (197, 194, 202), (194, 175, 202), (195, 201, 175), (195, 192, 201), (192, 174, 201), (193, 200, 174), (193, 190, 200), (190, 178, 200), (198, 199, 177), (198, 189, 199), (189, 172, 199), (196, 197, 176), (196, 188, 197), (188, 171, 197), (194, 195, 175), (194, 186, 195), (186, 170, 195), (192, 193, 174), (192, 182, 193), (182, 169, 193), (190, 191, 178), (190, 183, 191), (183, 173, 191), (184, 189, 173), (184, 187, 189), (187, 172, 189), (187, 188, 172), (187, 185, 188), (185, 171, 188), (185, 186, 171), (185, 180, 186), (180, 170, 186), (183, 184, 173), (183, 181, 184), (181, 168, 184), (180, 182, 170), (180, 181, 182), (181, 169, 182), (210, 223, 222), (211, 223, 225), (210, 222, 227), (210, 227, 229), (210, 229, 226), (211, 225, 232), (212, 224, 234), (213, 228, 236), (214, 230, 238), (215, 231, 240), (211, 232, 235), (212, 234, 237), (213, 236, 239), (214, 238, 241), (215, 240, 233), (216, 242, 247), (217, 243, 249), (218, 244, 250), (219, 245, 251), (220, 246, 248), (248, 251, 221), (248, 246, 251), (246, 219, 251), (251, 250, 221), (251, 245, 250), (245, 218, 250), (250, 249, 221), (250, 244, 249), (244, 217, 249), (249, 247, 221), (249, 243, 247), (243, 216, 247), (247, 248, 221), (247, 242, 248), (242, 220, 248), (233, 246, 220), (233, 240, 246), (240, 219, 246), (241, 245, 219), (241, 238, 245), (238, 218, 245), (239, 244, 218), (239, 236, 244), (236, 217, 244), (237, 243, 217), (237, 234, 243), (234, 216, 243), (235, 242, 216), (235, 232, 242), (232, 220, 242), (240, 241, 219), (240, 231, 241), (231, 214, 241), (238, 239, 218), (238, 230, 239), (230, 213, 239), (236, 237, 217), (236, 228, 237), (228, 212, 237), (234, 235, 216), (234, 224, 235), (224, 211, 235), (232, 233, 220), (232, 225, 233), (225, 215, 233), (226, 231, 215), (226, 229, 231), (229, 214, 231), (229, 230, 214), (229, 227, 230), (227, 213, 230), (227, 228, 213), (227, 222, 228), (222, 212, 228), (225, 226, 215), (225, 223, 226), (223, 210, 226), (222, 224, 212), (222, 223, 224), (223, 211, 224), (252, 265, 264), (253, 265, 267), (252, 264, 269), (252, 269, 271), (252, 271, 268), (253, 267, 274), (254, 266, 276), (255, 270, 278), (256, 272, 280), (257, 273, 282), (253, 274, 277), (254, 276, 279), (255, 278, 281), (256, 280, 283), (257, 282, 275), (258, 284, 289), (259, 285, 291), (260, 286, 292), (261, 287, 293), (262, 288, 290), (290, 293, 263), (290, 288, 293), (288, 261, 293), (293, 292, 263), (293, 287, 292), (287, 260, 292), (292, 291, 263), (292, 286, 291), (286, 259, 291), (291, 289, 263), (291, 285, 289), (285, 258, 289), (289, 290, 263), (289, 284, 290), (284, 262, 290), (275, 288, 262), (275, 282, 288), (282, 261, 288), (283, 287, 261), (283, 280, 287), (280, 260, 287), (281, 286, 260), (281, 278, 286), (278, 259, 286), (279, 285, 259), (279, 276, 285), (276, 258, 285), (277, 284, 258), (277, 274, 284), (274, 262, 284), (282, 283, 261), (282, 273, 283), (273, 256, 283), (280, 281, 260), (280, 272, 281), (272, 255, 281), (278, 279, 259), (278, 270, 279), (270, 254, 279), (276, 277, 258), (276, 266, 277), (266, 253, 277), (274, 275, 262), (274, 267, 275), (267, 257, 275), (268, 273, 257), (268, 271, 273), (271, 256, 273), (271, 272, 256), (271, 269, 272), (269, 255, 272), (269, 270, 255), (269, 264, 270), (264, 254, 270), (267, 268, 257), (267, 265, 268), (265, 252, 268), (264, 266, 254), (264, 265, 266), (265, 253, 266), (294, 307, 306), (295, 307, 309), (294, 306, 311), (294, 311, 313), (294, 313, 310), (295, 309, 316), (296, 308, 318), (297, 312, 320), (298, 314, 322), (299, 315, 324), (295, 316, 319), (296, 318, 321), (297, 320, 323), (298, 322, 325), (299, 324, 317), (300, 326, 331), (301, 327, 333), (302, 328, 334), (303, 329, 335), (304, 330, 332), (332, 335, 305), (332, 330, 335), (330, 303, 335), (335, 334, 305), (335, 329, 334), (329, 302, 334), (334, 333, 305), (334, 328, 333), (328, 301, 333), (333, 331, 305), (333, 327, 331), (327, 300, 331), (331, 332, 305), (331, 326, 332), (326, 304, 332), (317, 330, 304), (317, 324, 330), (324, 303, 330), (325, 329, 303), (325, 322, 329), (322, 302, 329), (323, 328, 302), (323, 320, 328), (320, 301, 328), (321, 327, 301), (321, 318, 327), (318, 300, 327), (319, 326, 300), (319, 316, 326), (316, 304, 326), (324, 325, 303), (324, 315, 325), (315, 298, 325), (322, 323, 302), (322, 314, 323), (314, 297, 323), (320, 321, 301), (320, 312, 321), (312, 296, 321), (318, 319, 300), (318, 308, 319), (308, 295, 319), (316, 317, 304), (316, 309, 317), (309, 299, 317), (310, 315, 299), (310, 313, 315), (313, 298, 315), (313, 314, 298), (313, 311, 314), (311, 297, 314), (311, 312, 297), (311, 306, 312), (306, 296, 312), (309, 310, 299), (309, 307, 310), (307, 294, 310), (306, 308, 296), (306, 307, 308), (307, 295, 308), (336, 349, 348), (337, 349, 351), (336, 348, 353), (336, 353, 355), (336, 355, 352), (337, 351, 358), (338, 350, 360), (339, 354, 362), (340, 356, 364), (341, 357, 366), (337, 358, 361), (338, 360, 363), (339, 362, 365), (340, 364, 367), (341, 366, 359), (342, 368, 373), (343, 369, 375), (344, 370, 376), (345, 371, 377), (346, 372, 374), (374, 377, 347), (374, 372, 377), (372, 345, 377), (377, 376, 347), (377, 371, 376), (371, 344, 376), (376, 375, 347), (376, 370, 375), (370, 343, 375), (375, 373, 347), (375, 369, 373), (369, 342, 373), (373, 374, 347), (373, 368, 374), (368, 346, 374), (359, 372, 346), (359, 366, 372), (366, 345, 372), (367, 371, 345), (367, 364, 371), (364, 344, 371), (365, 370, 344), (365, 362, 370), (362, 343, 370), (363, 369, 343), (363, 360, 369), (360, 342, 369), (361, 368, 342), (361, 358, 368), (358, 346, 368), (366, 367, 345), (366, 357, 367), (357, 340, 367), (364, 365, 344), (364, 356, 365), (356, 339, 365), (362, 363, 343), (362, 354, 363), (354, 338, 363), (360, 361, 342), (360, 350, 361), (350, 337, 361), (358, 359, 346), (358, 351, 359), (351, 341, 359), (352, 357, 341), (352, 355, 357), (355, 340, 357), (355, 356, 340), (355, 353, 356), (353, 339, 356), (353, 354, 339), (353, 348, 354), (348, 338, 354), (351, 352, 341), (351, 349, 352), (349, 336, 352), (348, 350, 338), (348, 349, 350), (349, 337, 350), (378, 391, 390), (379, 391, 393), (378, 390, 395), (378, 395, 397), (378, 397, 394), (379, 393, 400), (380, 392, 402), (381, 396, 404), (382, 398, 406), (383, 399, 408), (379, 400, 403), (380, 402, 405), (381, 404, 407), (382, 406, 409), (383, 408, 401), (384, 410, 415), (385, 411, 417), (386, 412, 418), (387, 413, 419), (388, 414, 416), (416, 419, 389), (416, 414, 419), (414, 387, 419), (419, 418, 389), (419, 413, 418), (413, 386, 418), (418, 417, 389), (418, 412, 417), (412, 385, 417), (417, 415, 389), (417, 411, 415), (411, 384, 415), (415, 416, 389), (415, 410, 416), (410, 388, 416), (401, 414, 388), (401, 408, 414), (408, 387, 414), (409, 413, 387), (409, 406, 413), (406, 386, 413), (407, 412, 386), (407, 404, 412), (404, 385, 412), (405, 411, 385), (405, 402, 411), (402, 384, 411), (403, 410, 384), (403, 400, 410), (400, 388, 410), (408, 409, 387), (408, 399, 409), (399, 382, 409), (406, 407, 386), (406, 398, 407), (398, 381, 407), (404, 405, 385), (404, 396, 405), (396, 380, 405), (402, 403, 384), (402, 392, 403), (392, 379, 403), (400, 401, 388), (400, 393, 401), (393, 383, 401), (394, 399, 383), (394, 397, 399), (397, 382, 399), (397, 398, 382), (397, 395, 398), (395, 381, 398), (395, 396, 381), (395, 390, 396), (390, 380, 396), (393, 394, 383), (393, 391, 394), (391, 378, 394), (390, 392, 380), (390, 391, 392), (391, 379, 392), (420, 433, 432), (421, 433, 435), (420, 432, 437), (420, 437, 439), (420, 439, 436), (421, 435, 442), (422, 434, 444), (423, 438, 446), (424, 440, 448), (425, 441, 450), (421, 442, 445), (422, 444, 447), (423, 446, 449), (424, 448, 451), (425, 450, 443), (426, 452, 457), (427, 453, 459), (428, 454, 460), (429, 455, 461), (430, 456, 458), (458, 461, 431), (458, 456, 461), (456, 429, 461), (461, 460, 431), (461, 455, 460), (455, 428, 460), (460, 459, 431), (460, 454, 459), (454, 427, 459), (459, 457, 431), (459, 453, 457), (453, 426, 457), (457, 458, 431), (457, 452, 458), (452, 430, 458), (443, 456, 430), (443, 450, 456), (450, 429, 456), (451, 455, 429), (451, 448, 455), (448, 428, 455), (449, 454, 428), (449, 446, 454), (446, 427, 454), (447, 453, 427), (447, 444, 453), (444, 426, 453), (445, 452, 426), (445, 442, 452), (442, 430, 452), (450, 451, 429), (450, 441, 451), (441, 424, 451), (448, 449, 428), (448, 440, 449), (440, 423, 449), (446, 447, 427), (446, 438, 447), (438, 422, 447), (444, 445, 426), (444, 434, 445), (434, 421, 445), (442, 443, 430), (442, 435, 443), (435, 425, 443), (436, 441, 425), (436, 439, 441), (439, 424, 441), (439, 440, 424), (439, 437, 440), (437, 423, 440), (437, 438, 423), (437, 432, 438), (432, 422, 438), (435, 436, 425), (435, 433, 436), (433, 420, 436), (432, 434, 422), (432, 433, 434), (433, 421, 434), (462, 475, 474), (463, 475, 477), (462, 474, 479), (462, 479, 481), (462, 481, 478), (463, 477, 484), (464, 476, 486), (465, 480, 488), (466, 482, 490), (467, 483, 492), (463, 484, 487), (464, 486, 489), (465, 488, 491), (466, 490, 493), (467, 492, 485), (468, 494, 499), (469, 495, 501), (470, 496, 502), (471, 497, 503), (472, 498, 500), (500, 503, 473), (500, 498, 503), (498, 471, 503), (503, 502, 473), (503, 497, 502), (497, 470, 502), (502, 501, 473), (502, 496, 501), (496, 469, 501), (501, 499, 473), (501, 495, 499), (495, 468, 499), (499, 500, 473), (499, 494, 500), (494, 472, 500), (485, 498, 472), (485, 492, 498), (492, 471, 498), (493, 497, 471), (493, 490, 497), (490, 470, 497), (491, 496, 470), (491, 488, 496), (488, 469, 496), (489, 495, 469), (489, 486, 495), (486, 468, 495), (487, 494, 468), (487, 484, 494), (484, 472, 494), (492, 493, 471), (492, 483, 493), (483, 466, 493), (490, 491, 470), (490, 482, 491), (482, 465, 491), (488, 489, 469), (488, 480, 489), (480, 464, 489), (486, 487, 468), (486, 476, 487), (476, 463, 487), (484, 485, 472), (484, 477, 485), (477, 467, 485), (478, 483, 467), (478, 481, 483), (481, 466, 483), (481, 482, 466), (481, 479, 482), (479, 465, 482), (479, 480, 465), (479, 474, 480), (474, 464, 480), (477, 478, 467), (477, 475, 478), (475, 462, 478), (474, 476, 464), (474, 475, 476), (475, 463, 476), (504, 517, 516), (505, 517, 519), (504, 516, 521), (504, 521, 523), (504, 523, 520), (505, 519, 526), (506, 518, 528), (507, 522, 530), (508, 524, 532), (509, 525, 534), (505, 526, 529), (506, 528, 531), (507, 530, 533), (508, 532, 535), (509, 534, 527), (510, 536, 541), (511, 537, 543), (512, 538, 544), (513, 539, 545), (514, 540, 542), (542, 545, 515), (542, 540, 545), (540, 513, 545), (545, 544, 515), (545, 539, 544), (539, 512, 544), (544, 543, 515), (544, 538, 543), (538, 511, 543), (543, 541, 515), (543, 537, 541), (537, 510, 541), (541, 542, 515), (541, 536, 542), (536, 514, 542), (527, 540, 514), (527, 534, 540), (534, 513, 540), (535, 539, 513), (535, 532, 539), (532, 512, 539), (533, 538, 512), (533, 530, 538), (530, 511, 538), (531, 537, 511), (531, 528, 537), (528, 510, 537), (529, 536, 510), (529, 526, 536), (526, 514, 536), (534, 535, 513), (534, 525, 535), (525, 508, 535), (532, 533, 512), (532, 524, 533), (524, 507, 533), (530, 531, 511), (530, 522, 531), (522, 506, 531), (528, 529, 510), (528, 518, 529), (518, 505, 529), (526, 527, 514), (526, 519, 527), (519, 509, 527), (520, 525, 509), (520, 523, 525), (523, 508, 525), (523, 524, 508), (523, 521, 524), (521, 507, 524), (521, 522, 507), (521, 516, 522), (516, 506, 522), (519, 520, 509), (519, 517, 520), (517, 504, 520), (516, 518, 506), (516, 517, 518), (517, 505, 518), (546, 559, 558), (547, 559, 561), (546, 558, 563), (546, 563, 565), (546, 565, 562), (547, 561, 568), (548, 560, 570), (549, 564, 572), (550, 566, 574), (551, 567, 576), (547, 568, 571), (548, 570, 573), (549, 572, 575), (550, 574, 577), (551, 576, 569), (552, 578, 583), (553, 579, 585), (554, 580, 586), (555, 581, 587), (556, 582, 584), (584, 587, 557), (584, 582, 587), (582, 555, 587), (587, 586, 557), (587, 581, 586), (581, 554, 586), (586, 585, 557), (586, 580, 585), (580, 553, 585), (585, 583, 557), (585, 579, 583), (579, 552, 583), (583, 584, 557), (583, 578, 584), (578, 556, 584), (569, 582, 556), (569, 576, 582), (576, 555, 582), (577, 581, 555), (577, 574, 581), (574, 554, 581), (575, 580, 554), (575, 572, 580), (572, 553, 580), (573, 579, 553), (573, 570, 579), (570, 552, 579), (571, 578, 552), (571, 568, 578), (568, 556, 578), (576, 577, 555), (576, 567, 577), (567, 550, 577), (574, 575, 554), (574, 566, 575), (566, 549, 575), (572, 573, 553), (572, 564, 573), (564, 548, 573), (570, 571, 552), (570, 560, 571), (560, 547, 571), (568, 569, 556), (568, 561, 569), (561, 551, 569), (562, 567, 551), (562, 565, 567), (565, 550, 567), (565, 566, 550), (565, 563, 566), (563, 549, 566), (563, 564, 549), (563, 558, 564), (558, 548, 564), (561, 562, 551), (561, 559, 562), (559, 546, 562), (558, 560, 548), (558, 559, 560), (559, 547, 560), (588, 601, 600), (589, 601, 603), (588, 600, 605), (588, 605, 607), (588, 607, 604), (589, 603, 610), (590, 602, 612), (591, 606, 614), (592, 608, 616), (593, 609, 618), (589, 610, 613), (590, 612, 615), (591, 614, 617), (592, 616, 619), (593, 618, 611), (594, 620, 625), (595, 621, 627), (596, 622, 628), (597, 623, 629), (598, 624, 626), (626, 629, 599), (626, 624, 629), (624, 597, 629), (629, 628, 599), (629, 623, 628), (623, 596, 628), (628, 627, 599), (628, 622, 627), (622, 595, 627), (627, 625, 599), (627, 621, 625), (621, 594, 625), (625, 626, 599), (625, 620, 626), (620, 598, 626), (611, 624, 598), (611, 618, 624), (618, 597, 624), (619, 623, 597), (619, 616, 623), (616, 596, 623), (617, 622, 596), (617, 614, 622), (614, 595, 622), (615, 621, 595), (615, 612, 621), (612, 594, 621), (613, 620, 594), (613, 610, 620), (610, 598, 620), (618, 619, 597), (618, 609, 619), (609, 592, 619), (616, 617, 596), (616, 608, 617), (608, 591, 617), (614, 615, 595), (614, 606, 615), (606, 590, 615), (612, 613, 594), (612, 602, 613), (602, 589, 613), (610, 611, 598), (610, 603, 611), (603, 593, 611), (604, 609, 593), (604, 607, 609), (607, 592, 609), (607, 608, 592), (607, 605, 608), (605, 591, 608), (605, 606, 591), (605, 600, 606), (600, 590, 606), (603, 604, 593), (603, 601, 604), (601, 588, 604), (600, 602, 590), (600, 601, 602), (601, 589, 602), (630, 643, 642), (631, 643, 645), (630, 642, 647), (630, 647, 649), (630, 649, 646), (631, 645, 652), (632, 644, 654), (633, 648, 656), (634, 650, 658), (635, 651, 660), (631, 652, 655), (632, 654, 657), (633, 656, 659), (634, 658, 661), (635, 660, 653), (636, 662, 667), (637, 663, 669), (638, 664, 670), (639, 665, 671), (640, 666, 668), (668, 671, 641), (668, 666, 671), (666, 639, 671), (671, 670, 641), (671, 665, 670), (665, 638, 670), (670, 669, 641), (670, 664, 669), (664, 637, 669), (669, 667, 641), (669, 663, 667), (663, 636, 667), (667, 668, 641), (667, 662, 668), (662, 640, 668), (653, 666, 640), (653, 660, 666), (660, 639, 666), (661, 665, 639), (661, 658, 665), (658, 638, 665), (659, 664, 638), (659, 656, 664), (656, 637, 664), (657, 663, 637), (657, 654, 663), (654, 636, 663), (655, 662, 636), (655, 652, 662), (652, 640, 662), (660, 661, 639), (660, 651, 661), (651, 634, 661), (658, 659, 638), (658, 650, 659), (650, 633, 659), (656, 657, 637), (656, 648, 657), (648, 632, 657), (654, 655, 636), (654, 644, 655), (644, 631, 655), (652, 653, 640), (652, 645, 653), (645, 635, 653), (646, 651, 635), (646, 649, 651), (649, 634, 651), (649, 650, 634), (649, 647, 650), (647, 633, 650), (647, 648, 633), (647, 642, 648), (642, 632, 648), (645, 646, 635), (645, 643, 646), (643, 630, 646), (642, 644, 632), (642, 643, 644), (643, 631, 644), (672, 685, 684), (673, 685, 687), (672, 684, 689), (672, 689, 691), (672, 691, 688), (673, 687, 694), (674, 686, 696), (675, 690, 698), (676, 692, 700), (677, 693, 702), (673, 694, 697), (674, 696, 699), (675, 698, 701), (676, 700, 703), (677, 702, 695), (678, 704, 709), (679, 705, 711), (680, 706, 712), (681, 707, 713), (682, 708, 710), (710, 713, 683), (710, 708, 713), (708, 681, 713), (713, 712, 683), (713, 707, 712), (707, 680, 712), (712, 711, 683), (712, 706, 711), (706, 679, 711), (711, 709, 683), (711, 705, 709), (705, 678, 709), (709, 710, 683), (709, 704, 710), (704, 682, 710), (695, 708, 682), (695, 702, 708), (702, 681, 708), (703, 707, 681), (703, 700, 707), (700, 680, 707), (701, 706, 680), (701, 698, 706), (698, 679, 706), (699, 705, 679), (699, 696, 705), (696, 678, 705), (697, 704, 678), (697, 694, 704), (694, 682, 704), (702, 703, 681), (702, 693, 703), (693, 676, 703), (700, 701, 680), (700, 692, 701), (692, 675, 701), (698, 699, 679), (698, 690, 699), (690, 674, 699), (696, 697, 678), (696, 686, 697), (686, 673, 697), (694, 695, 682), (694, 687, 695), (687, 677, 695), (688, 693, 677), (688, 691, 693), (691, 676, 693), (691, 692, 676), (691, 689, 692), (689, 675, 692), (689, 690, 675), (689, 684, 690), (684, 674, 690), (687, 688, 677), (687, 685, 688), (685, 672, 688), (684, 686, 674), (684, 685, 686), (685, 673, 686), (714, 727, 726), (715, 727, 729), (714, 726, 731), (714, 731, 733), (714, 733, 730), (715, 729, 736), (716, 728, 738), (717, 732, 740), (718, 734, 742), (719, 735, 744), (715, 736, 739), (716, 738, 741), (717, 740, 743), (718, 742, 745), (719, 744, 737), (720, 746, 751), (721, 747, 753), (722, 748, 754), (723, 749, 755), (724, 750, 752), (752, 755, 725), (752, 750, 755), (750, 723, 755), (755, 754, 725), (755, 749, 754), (749, 722, 754), (754, 753, 725), (754, 748, 753), (748, 721, 753), (753, 751, 725), (753, 747, 751), (747, 720, 751), (751, 752, 725), (751, 746, 752), (746, 724, 752), (737, 750, 724), (737, 744, 750), (744, 723, 750), (745, 749, 723), (745, 742, 749), (742, 722, 749), (743, 748, 722), (743, 740, 748), (740, 721, 748), (741, 747, 721), (741, 738, 747), (738, 720, 747), (739, 746, 720), (739, 736, 746), (736, 724, 746), (744, 745, 723), (744, 735, 745), (735, 718, 745), (742, 743, 722), (742, 734, 743), (734, 717, 743), (740, 741, 721), (740, 732, 741), (732, 716, 741), (738, 739, 720), (738, 728, 739), (728, 715, 739), (736, 737, 724), (736, 729, 737), (729, 719, 737), (730, 735, 719), (730, 733, 735), (733, 718, 735), (733, 734, 718), (733, 731, 734), (731, 717, 734), (731, 732, 717), (731, 726, 732), (726, 716, 732), (729, 730, 719), (729, 727, 730), (727, 714, 730), (726, 728, 716), (726, 727, 728), (727, 715, 728), (756, 769, 768), (757, 769, 771), (756, 768, 773), (756, 773, 775), (756, 775, 772), (757, 771, 778), (758, 770, 780), (759, 774, 782), (760, 776, 784), (761, 777, 786), (757, 778, 781), (758, 780, 783), (759, 782, 785), (760, 784, 787), (761, 786, 779), (762, 788, 793), (763, 789, 795), (764, 790, 796), (765, 791, 797), (766, 792, 794), (794, 797, 767), (794, 792, 797), (792, 765, 797), (797, 796, 767), (797, 791, 796), (791, 764, 796), (796, 795, 767), (796, 790, 795), (790, 763, 795), (795, 793, 767), (795, 789, 793), (789, 762, 793), (793, 794, 767), (793, 788, 794), (788, 766, 794), (779, 792, 766), (779, 786, 792), (786, 765, 792), (787, 791, 765), (787, 784, 791), (784, 764, 791), (785, 790, 764), (785, 782, 790), (782, 763, 790), (783, 789, 763), (783, 780, 789), (780, 762, 789), (781, 788, 762), (781, 778, 788), (778, 766, 788), (786, 787, 765), (786, 777, 787), (777, 760, 787), (784, 785, 764), (784, 776, 785), (776, 759, 785), (782, 783, 763), (782, 774, 783), (774, 758, 783), (780, 781, 762), (780, 770, 781), (770, 757, 781), (778, 779, 766), (778, 771, 779), (771, 761, 779), (772, 777, 761), (772, 775, 777), (775, 760, 777), (775, 776, 760), (775, 773, 776), (773, 759, 776), (773, 774, 759), (773, 768, 774), (768, 758, 774), (771, 772, 761), (771, 769, 772), (769, 756, 772), (768, 770, 758), (768, 769, 770), (769, 757, 770), (798, 811, 810), (799, 811, 813), (798, 810, 815), (798, 815, 817), (798, 817, 814), (799, 813, 820), (800, 812, 822), (801, 816, 824), (802, 818, 826), (803, 819, 828), (799, 820, 823), (800, 822, 825), (801, 824, 827), (802, 826, 829), (803, 828, 821), (804, 830, 835), (805, 831, 837), (806, 832, 838), (807, 833, 839), (808, 834, 836), (836, 839, 809), (836, 834, 839), (834, 807, 839), (839, 838, 809), (839, 833, 838), (833, 806, 838), (838, 837, 809), (838, 832, 837), (832, 805, 837), (837, 835, 809), (837, 831, 835), (831, 804, 835), (835, 836, 809), (835, 830, 836), (830, 808, 836), (821, 834, 808), (821, 828, 834), (828, 807, 834), (829, 833, 807), (829, 826, 833), (826, 806, 833), (827, 832, 806), (827, 824, 832), (824, 805, 832), (825, 831, 805), (825, 822, 831), (822, 804, 831), (823, 830, 804), (823, 820, 830), (820, 808, 830), (828, 829, 807), (828, 819, 829), (819, 802, 829), (826, 827, 806), (826, 818, 827), (818, 801, 827), (824, 825, 805), (824, 816, 825), (816, 800, 825), (822, 823, 804), (822, 812, 823), (812, 799, 823), (820, 821, 808), (820, 813, 821), (813, 803, 821), (814, 819, 803), (814, 817, 819), (817, 802, 819), (817, 818, 802), (817, 815, 818), (815, 801, 818), (815, 816, 801), (815, 810, 816), (810, 800, 816), (813, 814, 803), (813, 811, 814), (811, 798, 814), (810, 812, 800), (810, 811, 812), (811, 799, 812), (840, 853, 852), (841, 853, 855), (840, 852, 857), (840, 857, 859), (840, 859, 856), (841, 855, 862), (842, 854, 864), (843, 858, 866), (844, 860, 868), (845, 861, 870), (841, 862, 865), (842, 864, 867), (843, 866, 869), (844, 868, 871), (845, 870, 863), (846, 872, 877), (847, 873, 879), (848, 874, 880), (849, 875, 881), (850, 876, 878), (878, 881, 851), (878, 876, 881), (876, 849, 881), (881, 880, 851), (881, 875, 880), (875, 848, 880), (880, 879, 851), (880, 874, 879), (874, 847, 879), (879, 877, 851), (879, 873, 877), (873, 846, 877), (877, 878, 851), (877, 872, 878), (872, 850, 878), (863, 876, 850), (863, 870, 876), (870, 849, 876), (871, 875, 849), (871, 868, 875), (868, 848, 875), (869, 874, 848), (869, 866, 874), (866, 847, 874), (867, 873, 847), (867, 864, 873), (864, 846, 873), (865, 872, 846), (865, 862, 872), (862, 850, 872), (870, 871, 849), (870, 861, 871), (861, 844, 871), (868, 869, 848), (868, 860, 869), (860, 843, 869), (866, 867, 847), (866, 858, 867), (858, 842, 867), (864, 865, 846), (864, 854, 865), (854, 841, 865), (862, 863, 850), (862, 855, 863), (855, 845, 863), (856, 861, 845), (856, 859, 861), (859, 844, 861), (859, 860, 844), (859, 857, 860), (857, 843, 860), (857, 858, 843), (857, 852, 858), (852, 842, 858), (855, 856, 845), (855, 853, 856), (853, 840, 856), (852, 854, 842), (852, 853, 854), (853, 841, 854), (882, 895, 894), (883, 895, 897), (882, 894, 899), (882, 899, 901), (882, 901, 898), (883, 897, 904), (884, 896, 906), (885, 900, 908), (886, 902, 910), (887, 903, 912), (883, 904, 907), (884, 906, 909), (885, 908, 911), (886, 910, 913), (887, 912, 905), (888, 914, 919), (889, 915, 921), (890, 916, 922), (891, 917, 923), (892, 918, 920), (920, 923, 893), (920, 918, 923), (918, 891, 923), (923, 922, 893), (923, 917, 922), (917, 890, 922), (922, 921, 893), (922, 916, 921), (916, 889, 921), (921, 919, 893), (921, 915, 919), (915, 888, 919), (919, 920, 893), (919, 914, 920), (914, 892, 920), (905, 918, 892), (905, 912, 918), (912, 891, 918), (913, 917, 891), (913, 910, 917), (910, 890, 917), (911, 916, 890), (911, 908, 916), (908, 889, 916), (909, 915, 889), (909, 906, 915), (906, 888, 915), (907, 914, 888), (907, 904, 914), (904, 892, 914), (912, 913, 891), (912, 903, 913), (903, 886, 913), (910, 911, 890), (910, 902, 911), (902, 885, 911), (908, 909, 889), (908, 900, 909), (900, 884, 909), (906, 907, 888), (906, 896, 907), (896, 883, 907), (904, 905, 892), (904, 897, 905), (897, 887, 905), (898, 903, 887), (898, 901, 903), (901, 886, 903), (901, 902, 886), (901, 899, 902), (899, 885, 902), (899, 900, 885), (899, 894, 900), (894, 884, 900), (897, 898, 887), (897, 895, 898), (895, 882, 898), (894, 896, 884), (894, 895, 896), (895, 883, 896), (924, 937, 936), (925, 937, 939), (924, 936, 941), (924, 941, 943), (924, 943, 940), (925, 939, 946), (926, 938, 948), (927, 942, 950), (928, 944, 952), (929, 945, 954), (925, 946, 949), (926, 948, 951), (927, 950, 953), (928, 952, 955), (929, 954, 947), (930, 956, 961), (931, 957, 963), (932, 958, 964), (933, 959, 965), (934, 960, 962), (962, 965, 935), (962, 960, 965), (960, 933, 965), (965, 964, 935), (965, 959, 964), (959, 932, 964), (964, 963, 935), (964, 958, 963), (958, 931, 963), (963, 961, 935), (963, 957, 961), (957, 930, 961), (961, 962, 935), (961, 956, 962), (956, 934, 962), (947, 960, 934), (947, 954, 960), (954, 933, 960), (955, 959, 933), (955, 952, 959), (952, 932, 959), (953, 958, 932), (953, 950, 958), (950, 931, 958), (951, 957, 931), (951, 948, 957), (948, 930, 957), (949, 956, 930), (949, 946, 956), (946, 934, 956), (954, 955, 933), (954, 945, 955), (945, 928, 955), (952, 953, 932), (952, 944, 953), (944, 927, 953), (950, 951, 931), (950, 942, 951), (942, 926, 951), (948, 949, 930), (948, 938, 949), (938, 925, 949), (946, 947, 934), (946, 939, 947), (939, 929, 947), (940, 945, 929), (940, 943, 945), (943, 928, 945), (943, 944, 928), (943, 941, 944), (941, 927, 944), (941, 942, 927), (941, 936, 942), (936, 926, 942), (939, 940, 929), (939, 937, 940), (937, 924, 940), (936, 938, 926), (936, 937, 938), (937, 925, 938), (966, 979, 978), (967, 979, 981), (966, 978, 983), (966, 983, 985), (966, 985, 982), (967, 981, 988), (968, 980, 990), (969, 984, 992), (970, 986, 994), (971, 987, 996), (967, 988, 991), (968, 990, 993), (969, 992, 995), (970, 994, 997), (971, 996, 989), (972, 998, 1003), (973, 999, 1005), (974, 1000, 1006), (975, 1001, 1007), (976, 1002, 1004), (1004, 1007, 977), (1004, 1002, 1007), (1002, 975, 1007), (1007, 1006, 977), (1007, 1001, 1006), (1001, 974, 1006), (1006, 1005, 977), (1006, 1000, 1005), (1000, 973, 1005), (1005, 1003, 977), (1005, 999, 1003), (999, 972, 1003), (1003, 1004, 977), (1003, 998, 1004), (998, 976, 1004), (989, 1002, 976), (989, 996, 1002), (996, 975, 1002), (997, 1001, 975), (997, 994, 1001), (994, 974, 1001), (995, 1000, 974), (995, 992, 1000), (992, 973, 1000), (993, 999, 973), (993, 990, 999), (990, 972, 999), (991, 998, 972), (991, 988, 998), (988, 976, 998), (996, 997, 975), (996, 987, 997), (987, 970, 997), (994, 995, 974), (994, 986, 995), (986, 969, 995), (992, 993, 973), (992, 984, 993), (984, 968, 993), (990, 991, 972), (990, 980, 991), (980, 967, 991), (988, 989, 976), (988, 981, 989), (981, 971, 989), (982, 987, 971), (982, 985, 987), (985, 970, 987), (985, 986, 970), (985, 983, 986), (983, 969, 986), (983, 984, 969), (983, 978, 984), (978, 968, 984), (981, 982, 971), (981, 979, 982), (979, 966, 982), (978, 980, 968), (978, 979, 980), (979, 967, 980), (1008, 1021, 1020), (1009, 1021, 1023), (1008, 1020, 1025), (1008, 1025, 1027), (1008, 1027, 1024), (1009, 1023, 1030), (1010, 1022, 1032), (1011, 1026, 1034), (1012, 1028, 1036), (1013, 1029, 1038), (1009, 1030, 1033), (1010, 1032, 1035), (1011, 1034, 1037), (1012, 1036, 1039), (1013, 1038, 1031), (1014, 1040, 1045), (1015, 1041, 1047), (1016, 1042, 1048), (1017, 1043, 1049), (1018, 1044, 1046), (1046, 1049, 1019), (1046, 1044, 1049), (1044, 1017, 1049), (1049, 1048, 1019), (1049, 1043, 1048), (1043, 1016, 1048), (1048, 1047, 1019), (1048, 1042, 1047), (1042, 1015, 1047), (1047, 1045, 1019), (1047, 1041, 1045), (1041, 1014, 1045), (1045, 1046, 1019), (1045, 1040, 1046), (1040, 1018, 1046), (1031, 1044, 1018), (1031, 1038, 1044), (1038, 1017, 1044), (1039, 1043, 1017), (1039, 1036, 1043), (1036, 1016, 1043), (1037, 1042, 1016), (1037, 1034, 1042), (1034, 1015, 1042), (1035, 1041, 1015), (1035, 1032, 1041), (1032, 1014, 1041), (1033, 1040, 1014), (1033, 1030, 1040), (1030, 1018, 1040), (1038, 1039, 1017), (1038, 1029, 1039), (1029, 1012, 1039), (1036, 1037, 1016), (1036, 1028, 1037), (1028, 1011, 1037), (1034, 1035, 1015), (1034, 1026, 1035), (1026, 1010, 1035), (1032, 1033, 1014), (1032, 1022, 1033), (1022, 1009, 1033), (1030, 1031, 1018), (1030, 1023, 1031), (1023, 1013, 1031), (1024, 1029, 1013), (1024, 1027, 1029), (1027, 1012, 1029), (1027, 1028, 1012), (1027, 1025, 1028), (1025, 1011, 1028), (1025, 1026, 1011), (1025, 1020, 1026), (1020, 1010, 1026), (1023, 1024, 1013), (1023, 1021, 1024), (1021, 1008, 1024), (1020, 1022, 1010), (1020, 1021, 1022), (1021, 1009, 1022), (1050, 1063, 1062), (1051, 1063, 1065), (1050, 1062, 1067), (1050, 1067, 1069), (1050, 1069, 1066), (1051, 1065, 1072), (1052, 1064, 1074), (1053, 1068, 1076), (1054, 1070, 1078), (1055, 1071, 1080), (1051, 1072, 1075), (1052, 1074, 1077), (1053, 1076, 1079), (1054, 1078, 1081), (1055, 1080, 1073), (1056, 1082, 1087), (1057, 1083, 1089), (1058, 1084, 1090), (1059, 1085, 1091), (1060, 1086, 1088), (1088, 1091, 1061), (1088, 1086, 1091), (1086, 1059, 1091), (1091, 1090, 1061), (1091, 1085, 1090), (1085, 1058, 1090), (1090, 1089, 1061), (1090, 1084, 1089), (1084, 1057, 1089), (1089, 1087, 1061), (1089, 1083, 1087), (1083, 1056, 1087), (1087, 1088, 1061), (1087, 1082, 1088), (1082, 1060, 1088), (1073, 1086, 1060), (1073, 1080, 1086), (1080, 1059, 1086), (1081, 1085, 1059), (1081, 1078, 1085), (1078, 1058, 1085), (1079, 1084, 1058), (1079, 1076, 1084), (1076, 1057, 1084), (1077, 1083, 1057), (1077, 1074, 1083), (1074, 1056, 1083), (1075, 1082, 1056), (1075, 1072, 1082), (1072, 1060, 1082), (1080, 1081, 1059), (1080, 1071, 1081), (1071, 1054, 1081), (1078, 1079, 1058), (1078, 1070, 1079), (1070, 1053, 1079), (1076, 1077, 1057), (1076, 1068, 1077), (1068, 1052, 1077), (1074, 1075, 1056), (1074, 1064, 1075), (1064, 1051, 1075), (1072, 1073, 1060), (1072, 1065, 1073), (1065, 1055, 1073), (1066, 1071, 1055), (1066, 1069, 1071), (1069, 1054, 1071), (1069, 1070, 1054), (1069, 1067, 1070), (1067, 1053, 1070), (1067, 1068, 1053), (1067, 1062, 1068), (1062, 1052, 1068), (1065, 1066, 1055), (1065, 1063, 1066), (1063, 1050, 1066), (1062, 1064, 1052), (1062, 1063, 1064), (1063, 1051, 1064), (1092, 1105, 1104), (1093, 1105, 1107), (1092, 1104, 1109), (1092, 1109, 1111), (1092, 1111, 1108), (1093, 1107, 1114), (1094, 1106, 1116), (1095, 1110, 1118), (1096, 1112, 1120), (1097, 1113, 1122), (1093, 1114, 1117), (1094, 1116, 1119), (1095, 1118, 1121), (1096, 1120, 1123), (1097, 1122, 1115), (1098, 1124, 1129), (1099, 1125, 1131), (1100, 1126, 1132), (1101, 1127, 1133), (1102, 1128, 1130), (1130, 1133, 1103), (1130, 1128, 1133), (1128, 1101, 1133), (1133, 1132, 1103), (1133, 1127, 1132), (1127, 1100, 1132), (1132, 1131, 1103), (1132, 1126, 1131), (1126, 1099, 1131), (1131, 1129, 1103), (1131, 1125, 1129), (1125, 1098, 1129), (1129, 1130, 1103), (1129, 1124, 1130), (1124, 1102, 1130), (1115, 1128, 1102), (1115, 1122, 1128), (1122, 1101, 1128), (1123, 1127, 1101), (1123, 1120, 1127), (1120, 1100, 1127), (1121, 1126, 1100), (1121, 1118, 1126), (1118, 1099, 1126), (1119, 1125, 1099), (1119, 1116, 1125), (1116, 1098, 1125), (1117, 1124, 1098), (1117, 1114, 1124), (1114, 1102, 1124), (1122, 1123, 1101), (1122, 1113, 1123), (1113, 1096, 1123), (1120, 1121, 1100), (1120, 1112, 1121), (1112, 1095, 1121), (1118, 1119, 1099), (1118, 1110, 1119), (1110, 1094, 1119), (1116, 1117, 1098), (1116, 1106, 1117), (1106, 1093, 1117), (1114, 1115, 1102), (1114, 1107, 1115), (1107, 1097, 1115), (1108, 1113, 1097), (1108, 1111, 1113), (1111, 1096, 1113), (1111, 1112, 1096), (1111, 1109, 1112), (1109, 1095, 1112), (1109, 1110, 1095), (1109, 1104, 1110), (1104, 1094, 1110), (1107, 1108, 1097), (1107, 1105, 1108), (1105, 1092, 1108), (1104, 1106, 1094), (1104, 1105, 1106), (1105, 1093, 1106), (1134, 1147, 1146), (1135, 1147, 1149), (1134, 1146, 1151), (1134, 1151, 1153), (1134, 1153, 1150), (1135, 1149, 1156), (1136, 1148, 1158), (1137, 1152, 1160), (1138, 1154, 1162), (1139, 1155, 1164), (1135, 1156, 1159), (1136, 1158, 1161), (1137, 1160, 1163), (1138, 1162, 1165), (1139, 1164, 1157), (1140, 1166, 1171), (1141, 1167, 1173), (1142, 1168, 1174), (1143, 1169, 1175), (1144, 1170, 1172), (1172, 1175, 1145), (1172, 1170, 1175), (1170, 1143, 1175), (1175, 1174, 1145), (1175, 1169, 1174), (1169, 1142, 1174), (1174, 1173, 1145), (1174, 1168, 1173), (1168, 1141, 1173), (1173, 1171, 1145), (1173, 1167, 1171), (1167, 1140, 1171), (1171, 1172, 1145), (1171, 1166, 1172), (1166, 1144, 1172), (1157, 1170, 1144), (1157, 1164, 1170), (1164, 1143, 1170), (1165, 1169, 1143), (1165, 1162, 1169), (1162, 1142, 1169), (1163, 1168, 1142), (1163, 1160, 1168), (1160, 1141, 1168), (1161, 1167, 1141), (1161, 1158, 1167), (1158, 1140, 1167), (1159, 1166, 1140), (1159, 1156, 1166), (1156, 1144, 1166), (1164, 1165, 1143), (1164, 1155, 1165), (1155, 1138, 1165), (1162, 1163, 1142), (1162, 1154, 1163), (1154, 1137, 1163), (1160, 1161, 1141), (1160, 1152, 1161), (1152, 1136, 1161), (1158, 1159, 1140), (1158, 1148, 1159), (1148, 1135, 1159), (1156, 1157, 1144), (1156, 1149, 1157), (1149, 1139, 1157), (1150, 1155, 1139), (1150, 1153, 1155), (1153, 1138, 1155), (1153, 1154, 1138), (1153, 1151, 1154), (1151, 1137, 1154), (1151, 1152, 1137), (1151, 1146, 1152), (1146, 1136, 1152), (1149, 1150, 1139), (1149, 1147, 1150), (1147, 1134, 1150), (1146, 1148, 1136), (1146, 1147, 1148), (1147, 1135, 1148), (1176, 1189, 1188), (1177, 1189, 1191), (1176, 1188, 1193), (1176, 1193, 1195), (1176, 1195, 1192), (1177, 1191, 1198), (1178, 1190, 1200), (1179, 1194, 1202), (1180, 1196, 1204), (1181, 1197, 1206), (1177, 1198, 1201), (1178, 1200, 1203), (1179, 1202, 1205), (1180, 1204, 1207), (1181, 1206, 1199), (1182, 1208, 1213), (1183, 1209, 1215), (1184, 1210, 1216), (1185, 1211, 1217), (1186, 1212, 1214), (1214, 1217, 1187), (1214, 1212, 1217), (1212, 1185, 1217), (1217, 1216, 1187), (1217, 1211, 1216), (1211, 1184, 1216), (1216, 1215, 1187), (1216, 1210, 1215), (1210, 1183, 1215), (1215, 1213, 1187), (1215, 1209, 1213), (1209, 1182, 1213), (1213, 1214, 1187), (1213, 1208, 1214), (1208, 1186, 1214), (1199, 1212, 1186), (1199, 1206, 1212), (1206, 1185, 1212), (1207, 1211, 1185), (1207, 1204, 1211), (1204, 1184, 1211), (1205, 1210, 1184), (1205, 1202, 1210), (1202, 1183, 1210), (1203, 1209, 1183), (1203, 1200, 1209), (1200, 1182, 1209), (1201, 1208, 1182), (1201, 1198, 1208), (1198, 1186, 1208), (1206, 1207, 1185), (1206, 1197, 1207), (1197, 1180, 1207), (1204, 1205, 1184), (1204, 1196, 1205), (1196, 1179, 1205), (1202, 1203, 1183), (1202, 1194, 1203), (1194, 1178, 1203), (1200, 1201, 1182), (1200, 1190, 1201), (1190, 1177, 1201), (1198, 1199, 1186), (1198, 1191, 1199), (1191, 1181, 1199), (1192, 1197, 1181), (1192, 1195, 1197), (1195, 1180, 1197), (1195, 1196, 1180), (1195, 1193, 1196), (1193, 1179, 1196), (1193, 1194, 1179), (1193, 1188, 1194), (1188, 1178, 1194), (1191, 1192, 1181), (1191, 1189, 1192), (1189, 1176, 1192), (1188, 1190, 1178), (1188, 1189, 1190), (1189, 1177, 1190), (1218, 1231, 1230), (1219, 1231, 1233), (1218, 1230, 1235), (1218, 1235, 1237), (1218, 1237, 1234), (1219, 1233, 1240), (1220, 1232, 1242), (1221, 1236, 1244), (1222, 1238, 1246), (1223, 1239, 1248), (1219, 1240, 1243), (1220, 1242, 1245), (1221, 1244, 1247), (1222, 1246, 1249), (1223, 1248, 1241), (1224, 1250, 1255), (1225, 1251, 1257), (1226, 1252, 1258), (1227, 1253, 1259), (1228, 1254, 1256), (1256, 1259, 1229), (1256, 1254, 1259), (1254, 1227, 1259), (1259, 1258, 1229), (1259, 1253, 1258), (1253, 1226, 1258), (1258, 1257, 1229), (1258, 1252, 1257), (1252, 1225, 1257), (1257, 1255, 1229), (1257, 1251, 1255), (1251, 1224, 1255), (1255, 1256, 1229), (1255, 1250, 1256), (1250, 1228, 1256), (1241, 1254, 1228), (1241, 1248, 1254), (1248, 1227, 1254), (1249, 1253, 1227), (1249, 1246, 1253), (1246, 1226, 1253), (1247, 1252, 1226), (1247, 1244, 1252), (1244, 1225, 1252), (1245, 1251, 1225), (1245, 1242, 1251), (1242, 1224, 1251), (1243, 1250, 1224), (1243, 1240, 1250), (1240, 1228, 1250), (1248, 1249, 1227), (1248, 1239, 1249), (1239, 1222, 1249), (1246, 1247, 1226), (1246, 1238, 1247), (1238, 1221, 1247), (1244, 1245, 1225), (1244, 1236, 1245), (1236, 1220, 1245), (1242, 1243, 1224), (1242, 1232, 1243), (1232, 1219, 1243), (1240, 1241, 1228), (1240, 1233, 1241), (1233, 1223, 1241), (1234, 1239, 1223), (1234, 1237, 1239), (1237, 1222, 1239), (1237, 1238, 1222), (1237, 1235, 1238), (1235, 1221, 1238), (1235, 1236, 1221), (1235, 1230, 1236), (1230, 1220, 1236), (1233, 1234, 1223), (1233, 1231, 1234), (1231, 1218, 1234), (1230, 1232, 1220), (1230, 1231, 1232), (1231, 1219, 1232)])
me_icosphere_022.polygons.foreach_set('material_index', [1, 1, 1, 1, 1, 1, 1, 1, 1, 1, 1, 1, 1, 1, 1, 1, 1, 1, 1, 1, 1, 1, 1, 1, 1, 1, 1, 1, 1, 1, 1, 1, 1, 1, 1, 1, 1, 1, 1, 1, 1, 1, 1, 1, 1, 1, 1, 1, 1, 1, 1, 1, 1, 1, 1, 1, 1, 1, 1, 1, 1, 1, 1, 1, 1, 1, 1, 1, 1, 1, 1, 1, 1, 1, 1, 1, 1, 1, 1, 1, 1, 1, 1, 1, 1, 1, 1, 1, 1, 1, 1, 1, 1, 1, 1, 1, 1, 1, 1, 1, 1, 1, 1, 1, 1, 1, 1, 1, 1, 1, 1, 1, 1, 1, 1, 1, 1, 1, 1, 1, 1, 1, 1, 1, 1, 1, 1, 1, 1, 1, 1, 1, 1, 1, 1, 1, 1, 1, 1, 1, 1, 1, 1, 1, 1, 1, 1, 1, 1, 1, 1, 1, 1, 1, 1, 1, 1, 1, 1, 1, 1, 1, 1, 1, 1, 1, 1, 1, 1, 1, 1, 1, 1, 1, 1, 1, 1, 1, 1, 1, 1, 1, 1, 1, 1, 1, 1, 1, 1, 1, 1, 1, 1, 1, 1, 1, 1, 1, 1, 1, 1, 1, 1, 1, 1, 1, 1, 1, 1, 1, 1, 1, 1, 1, 1, 1, 1, 1, 1, 1, 1, 1, 1, 1, 1, 1, 1, 1, 1, 1, 1, 1, 1, 1, 1, 1, 1, 1, 1, 1, 0, 0, 0, 0, 0, 0, 0, 0, 0, 0, 0, 0, 0, 0, 0, 0, 0, 0, 0, 0, 0, 0, 0, 0, 0, 0, 0, 0, 0, 0, 0, 0, 0, 0, 0, 0, 0, 0, 0, 0, 0, 0, 0, 0, 0, 0, 0, 0, 0, 0, 0, 0, 0, 0, 0, 0, 0, 0, 0, 0, 0, 0, 0, 0, 0, 0, 0, 0, 0, 0, 0, 0, 0, 0, 0, 0, 0, 0, 0, 0, 0, 0, 0, 0, 0, 0, 0, 0, 0, 0, 0, 0, 0, 0, 0, 0, 0, 0, 0, 0, 0, 0, 0, 0, 0, 0, 0, 0, 0, 0, 0, 0, 0, 0, 0, 0, 0, 0, 0, 0, 0, 0, 0, 0, 0, 0, 0, 0, 0, 0, 0, 0, 0, 0, 0, 0, 0, 0, 0, 0, 0, 0, 0, 0, 0, 0, 0, 0, 0, 0, 0, 0, 0, 0, 0, 0, 0, 0, 0, 0, 1, 1, 1, 1, 1, 1, 1, 1, 1, 1, 1, 1, 1, 1, 1, 1, 1, 1, 1, 1, 1, 1, 1, 1, 1, 1, 1, 1, 1, 1, 1, 1, 1, 1, 1, 1, 1, 1, 1, 1, 1, 1, 1, 1, 1, 1, 1, 1, 1, 1, 1, 1, 1, 1, 1, 1, 1, 1, 1, 1, 1, 1, 1, 1, 1, 1, 1, 1, 1, 1, 1, 1, 1, 1, 1, 1, 1, 1, 1, 1, 1, 1, 1, 1, 1, 1, 1, 1, 1, 1, 1, 1, 1, 1, 1, 1, 1, 1, 1, 1, 1, 1, 1, 1, 1, 1, 1, 1, 1, 1, 1, 1, 1, 1, 1, 1, 1, 1, 1, 1, 1, 1, 1, 1, 1, 1, 1, 1, 1, 1, 1, 1, 1, 1, 1, 1, 1, 1, 1, 1, 1, 1, 1, 1, 1, 1, 1, 1, 1, 1, 1, 1, 1, 1, 1, 1, 1, 1, 1, 1, 1, 1, 1, 1, 1, 1, 1, 1, 1, 1, 1, 1, 1, 1, 1, 1, 1, 1, 1, 1, 1, 1, 1, 1, 1, 1, 1, 1, 1, 1, 1, 1, 1, 1, 1, 1, 1, 1, 1, 1, 1, 1, 1, 1, 1, 1, 1, 1, 1, 1, 1, 1, 1, 1, 1, 1, 1, 1, 1, 1, 1, 1, 1, 1, 1, 1, 1, 1, 1, 1, 1, 1, 1, 1, 1, 1, 1, 1, 1, 1, 0, 0, 0, 0, 0, 0, 0, 0, 0, 0, 0, 0, 0, 0, 0, 0, 0, 0, 0, 0, 0, 0, 0, 0, 0, 0, 0, 0, 0, 0, 0, 0, 0, 0, 0, 0, 0, 0, 0, 0, 0, 0, 0, 0, 0, 0, 0, 0, 0, 0, 0, 0, 0, 0, 0, 0, 0, 0, 0, 0, 0, 0, 0, 0, 0, 0, 0, 0, 0, 0, 0, 0, 0, 0, 0, 0, 0, 0, 0, 0, 0, 0, 0, 0, 0, 0, 0, 0, 0, 0, 0, 0, 0, 0, 0, 0, 0, 0, 0, 0, 0, 0, 0, 0, 0, 0, 0, 0, 0, 0, 0, 0, 0, 0, 0, 0, 0, 0, 0, 0, 0, 0, 0, 0, 0, 0, 0, 0, 0, 0, 0, 0, 0, 0, 0, 0, 0, 0, 0, 0, 0, 0, 0, 0, 0, 0, 0, 0, 0, 0, 0, 0, 0, 0, 0, 0, 0, 0, 0, 0, 1, 1, 1, 1, 1, 1, 1, 1, 1, 1, 1, 1, 1, 1, 1, 1, 1, 1, 1, 1, 1, 1, 1, 1, 1, 1, 1, 1, 1, 1, 1, 1, 1, 1, 1, 1, 1, 1, 1, 1, 1, 1, 1, 1, 1, 1, 1, 1, 1, 1, 1, 1, 1, 1, 1, 1, 1, 1, 1, 1, 1, 1, 1, 1, 1, 1, 1, 1, 1, 1, 1, 1, 1, 1, 1, 1, 1, 1, 1, 1, 1, 1, 1, 1, 1, 1, 1, 1, 1, 1, 1, 1, 1, 1, 1, 1, 1, 1, 1, 1, 1, 1, 1, 1, 1, 1, 1, 1, 1, 1, 1, 1, 1, 1, 1, 1, 1, 1, 1, 1, 1, 1, 1, 1, 1, 1, 1, 1, 1, 1, 1, 1, 1, 1, 1, 1, 1, 1, 1, 1, 1, 1, 1, 1, 1, 1, 1, 1, 1, 1, 1, 1, 1, 1, 1, 1, 1, 1, 1, 1, 1, 1, 1, 1, 1, 1, 1, 1, 1, 1, 1, 1, 1, 1, 1, 1, 1, 1, 1, 1, 1, 1, 1, 1, 1, 1, 1, 1, 1, 1, 1, 1, 1, 1, 1, 1, 1, 1, 1, 1, 1, 1, 1, 1, 1, 1, 1, 1, 1, 1, 1, 1, 1, 1, 1, 1, 1, 1, 1, 1, 1, 1, 1, 1, 1, 1, 1, 1, 1, 1, 1, 1, 1, 1, 1, 1, 1, 1, 1, 1, 0, 0, 0, 0, 0, 0, 0, 0, 0, 0, 0, 0, 0, 0, 0, 0, 0, 0, 0, 0, 0, 0, 0, 0, 0, 0, 0, 0, 0, 0, 0, 0, 0, 0, 0, 0, 0, 0, 0, 0, 0, 0, 0, 0, 0, 0, 0, 0, 0, 0, 0, 0, 0, 0, 0, 0, 0, 0, 0, 0, 0, 0, 0, 0, 0, 0, 0, 0, 0, 0, 0, 0, 0, 0, 0, 0, 0, 0, 0, 0, 0, 0, 0, 0, 0, 0, 0, 0, 0, 0, 0, 0, 0, 0, 0, 0, 0, 0, 0, 0, 0, 0, 0, 0, 0, 0, 0, 0, 0, 0, 0, 0, 0, 0, 0, 0, 0, 0, 0, 0, 0, 0, 0, 0, 0, 0, 0, 0, 0, 0, 0, 0, 0, 0, 0, 0, 0, 0, 0, 0, 0, 0, 0, 0, 0, 0, 0, 0, 0, 0, 0, 0, 0, 0, 0, 0, 0, 0, 0, 0, 1, 1, 1, 1, 1, 1, 1, 1, 1, 1, 1, 1, 1, 1, 1, 1, 1, 1, 1, 1, 1, 1, 1, 1, 1, 1, 1, 1, 1, 1, 1, 1, 1, 1, 1, 1, 1, 1, 1, 1, 1, 1, 1, 1, 1, 1, 1, 1, 1, 1, 1, 1, 1, 1, 1, 1, 1, 1, 1, 1, 1, 1, 1, 1, 1, 1, 1, 1, 1, 1, 1, 1, 1, 1, 1, 1, 1, 1, 1, 1, 1, 1, 1, 1, 1, 1, 1, 1, 1, 1, 1, 1, 1, 1, 1, 1, 1, 1, 1, 1, 1, 1, 1, 1, 1, 1, 1, 1, 1, 1, 1, 1, 1, 1, 1, 1, 1, 1, 1, 1, 1, 1, 1, 1, 1, 1, 1, 1, 1, 1, 1, 1, 1, 1, 1, 1, 1, 1, 1, 1, 1, 1, 1, 1, 1, 1, 1, 1, 1, 1, 1, 1, 1, 1, 1, 1, 1, 1, 1, 1, 1, 1, 1, 1, 1, 1, 1, 1, 1, 1, 1, 1, 1, 1, 1, 1, 1, 1, 1, 1, 1, 1, 1, 1, 1, 1, 1, 1, 1, 1, 1, 1, 1, 1, 1, 1, 1, 1, 1, 1, 1, 1, 1, 1, 1, 1, 1, 1, 1, 1, 1, 1, 1, 1, 1, 1, 1, 1, 1, 1, 1, 1, 1, 1, 1, 1, 1, 1, 1, 1, 1, 1, 1, 1, 1, 1, 1, 1, 1, 1, 0, 0, 0, 0, 0, 0, 0, 0, 0, 0, 0, 0, 0, 0, 0, 0, 0, 0, 0, 0, 0, 0, 0, 0, 0, 0, 0, 0, 0, 0, 0, 0, 0, 0, 0, 0, 0, 0, 0, 0, 0, 0, 0, 0, 0, 0, 0, 0, 0, 0, 0, 0, 0, 0, 0, 0, 0, 0, 0, 0, 0, 0, 0, 0, 0, 0, 0, 0, 0, 0, 0, 0, 0, 0, 0, 0, 0, 0, 0, 0, 0, 0, 0, 0, 0, 0, 0, 0, 0, 0, 0, 0, 0, 0, 0, 0, 0, 0, 0, 0, 0, 0, 0, 0, 0, 0, 0, 0, 0, 0, 0, 0, 0, 0, 0, 0, 0, 0, 0, 0, 0, 0, 0, 0, 0, 0, 0, 0, 0, 0, 0, 0, 0, 0, 0, 0, 0, 0, 0, 0, 0, 0, 0, 0, 0, 0, 0, 0, 0, 0, 0, 0, 0, 0, 0, 0, 0, 0, 0, 0, 1, 1, 1, 1, 1, 1, 1, 1, 1, 1, 1, 1, 1, 1, 1, 1, 1, 1, 1, 1, 1, 1, 1, 1, 1, 1, 1, 1, 1, 1, 1, 1, 1, 1, 1, 1, 1, 1, 1, 1, 1, 1, 1, 1, 1, 1, 1, 1, 1, 1, 1, 1, 1, 1, 1, 1, 1, 1, 1, 1, 1, 1, 1, 1, 1, 1, 1, 1, 1, 1, 1, 1, 1, 1, 1, 1, 1, 1, 1, 1, 1, 1, 1, 1, 1, 1, 1, 1, 1, 1, 1, 1, 1, 1, 1, 1, 1, 1, 1, 1, 1, 1, 1, 1, 1, 1, 1, 1, 1, 1, 1, 1, 1, 1, 1, 1, 1, 1, 1, 1, 1, 1, 1, 1, 1, 1, 1, 1, 1, 1, 1, 1, 1, 1, 1, 1, 1, 1, 1, 1, 1, 1, 1, 1, 1, 1, 1, 1, 1, 1, 1, 1, 1, 1, 1, 1, 1, 1, 1, 1, 1, 1, 1, 1, 1, 1, 1, 1, 1, 1, 1, 1, 1, 1, 1, 1, 1, 1, 1, 1, 1, 1, 1, 1, 1, 1, 1, 1, 1, 1, 1, 1, 1, 1, 1, 1, 1, 1, 1, 1, 1, 1, 1, 1, 1, 1, 1, 1, 1, 1, 1, 1, 1, 1, 1, 1, 1, 1, 1, 1, 1, 1, 1, 1, 1, 1, 1, 1, 1, 1, 1, 1, 1, 1, 1, 1, 1, 1, 1, 1, 0, 0, 0, 0, 0, 0, 0, 0, 0, 0, 0, 0, 0, 0, 0, 0, 0, 0, 0, 0, 0, 0, 0, 0, 0, 0, 0, 0, 0, 0, 0, 0, 0, 0, 0, 0, 0, 0, 0, 0, 0, 0, 0, 0, 0, 0, 0, 0, 0, 0, 0, 0, 0, 0, 0, 0, 0, 0, 0, 0, 0, 0, 0, 0, 0, 0, 0, 0, 0, 0, 0, 0, 0, 0, 0, 0, 0, 0, 0, 0, 0, 0, 0, 0, 0, 0, 0, 0, 0, 0, 0, 0, 0, 0, 0, 0, 0, 0, 0, 0, 0, 0, 0, 0, 0, 0, 0, 0, 0, 0, 0, 0, 0, 0, 0, 0, 0, 0, 0, 0, 0, 0, 0, 0, 0, 0, 0, 0, 0, 0, 0, 0, 0, 0, 0, 0, 0, 0, 0, 0, 0, 0, 0, 0, 0, 0, 0, 0, 0, 0, 0, 0, 0, 0, 0, 0, 0, 0, 0, 0, 1, 1, 1, 1, 1, 1, 1, 1, 1, 1, 1, 1, 1, 1, 1, 1, 1, 1, 1, 1, 1, 1, 1, 1, 1, 1, 1, 1, 1, 1, 1, 1, 1, 1, 1, 1, 1, 1, 1, 1, 1, 1, 1, 1, 1, 1, 1, 1, 1, 1, 1, 1, 1, 1, 1, 1, 1, 1, 1, 1, 1, 1, 1, 1, 1, 1, 1, 1, 1, 1, 1, 1, 1, 1, 1, 1, 1, 1, 1, 1, 1, 1, 1, 1, 1, 1, 1, 1, 1, 1, 1, 1, 1, 1, 1, 1, 1, 1, 1, 1, 1, 1, 1, 1, 1, 1, 1, 1, 1, 1, 1, 1, 1, 1, 1, 1, 1, 1, 1, 1, 1, 1, 1, 1, 1, 1, 1, 1, 1, 1, 1, 1, 1, 1, 1, 1, 1, 1, 1, 1, 1, 1, 1, 1, 1, 1, 1, 1, 1, 1, 1, 1, 1, 1, 1, 1, 1, 1, 1, 1, 1, 1, 1, 1, 1, 1, 1, 1, 1, 1, 1, 1, 1, 1, 1, 1, 1, 1, 1, 1, 1, 1, 1, 1, 1, 1, 1, 1, 1, 1, 1, 1, 1, 1, 1, 1, 1, 1, 1, 1, 1, 1, 1, 1, 1, 1, 1, 1, 1, 1, 1, 1, 1, 1, 1, 1, 1, 1, 1, 1, 1, 1, 1, 1, 1, 1, 1, 1, 1, 1, 1, 1, 1, 1, 1, 1, 1, 1, 1, 1, 0, 0, 0, 0, 0, 0, 0, 0, 0, 0, 0, 0, 0, 0, 0, 0, 0, 0, 0, 0, 0, 0, 0, 0, 0, 0, 0, 0, 0, 0, 0, 0, 0, 0, 0, 0, 0, 0, 0, 0, 0, 0, 0, 0, 0, 0, 0, 0, 0, 0, 0, 0, 0, 0, 0, 0, 0, 0, 0, 0, 0, 0, 0, 0, 0, 0, 0, 0, 0, 0, 0, 0, 0, 0, 0, 0, 0, 0, 0, 0, 0, 0, 0, 0, 0, 0, 0, 0, 0, 0, 0, 0, 0, 0, 0, 0, 0, 0, 0, 0, 0, 0, 0, 0, 0, 0, 0, 0, 0, 0, 0, 0, 0, 0, 0, 0, 0, 0, 0, 0, 0, 0, 0, 0, 0, 0, 0, 0, 0, 0, 0, 0, 0, 0, 0, 0, 0, 0, 0, 0, 0, 0, 0, 0, 0, 0, 0, 0, 0, 0, 0, 0, 0, 0, 0, 0, 0, 0, 0, 0])
me_icosphere_022.materials.append(mat_material)
me_icosphere_022.materials.append(mat_material_001)
me_icosphere_022.use_remesh_preserve_volume = False
me_icosphere_022.use_remesh_preserve_attributes = False
me_icosphere_022.use_mirror_vertex_groups = False
me_icosphere_022.update()

# ---- objects
ob_cloud6 = bpy.data.objects.new('Cloud6', me_icosphere_022)

# ---- transforms, parenting, visibility, modifiers, constraints
ob_cloud6.location = (0.0, 0.0, 0.0)
ob_cloud6.lineart.crease_threshold = 0.0

# ---- collection membership
col_collection_1.objects.link(ob_cloud6)

# ---- scene / render settings (as saved in the file)
scene.frame_start = 1; scene.frame_end = 250; scene.frame_set(1)
scene.render.engine = 'BLENDER_EEVEE_NEXT'
scene.render.resolution_percentage = 50
scene.render.dither_intensity = 0.0
scene.cycles.use_denoising = False
scene.cycles.samples = 128
scene.cycles.sampling_pattern = 'TABULATED_SOBOL'
scene.cycles.light_sampling_threshold = 0.0
scene.cycles.use_adaptive_sampling = False
scene.cycles.use_light_tree = False
scene.cycles.blur_glossy = 0.0
scene.cycles.sample_clamp_indirect = 0.0
scene.view_settings.view_transform = 'Standard'
bpy.context.view_layer.update()

# ---- added for rendering (the .blend has no active camera and no usable light): camera, sun
cam_auto = bpy.data.cameras.new('AutoCamera')
cam_auto.lens = 50.0
cam_auto.sensor_width = 36.0
cam_auto.clip_end = 1000.0
ob_auto_camera = bpy.data.objects.new('AutoCamera', cam_auto)
scene.collection.objects.link(ob_auto_camera)
ob_auto_camera.location = (10.2331, -12.4208, 8.08713)
ob_auto_camera.rotation_euler = (1.09748, -7.21219e-08, 0.694738)
scene.camera = ob_auto_camera
light_auto_sun = bpy.data.lights.new('AutoSun', 'SUN')
light_auto_sun.energy = 3.0
light_auto_sun.angle = 0.0523599
ob_auto_sun = bpy.data.objects.new('AutoSun', light_auto_sun)
scene.collection.objects.link(ob_auto_sun)
ob_auto_sun.rotation_euler = (0.872665, 0.174533, 0.523599)
bpy.context.view_layer.update()
